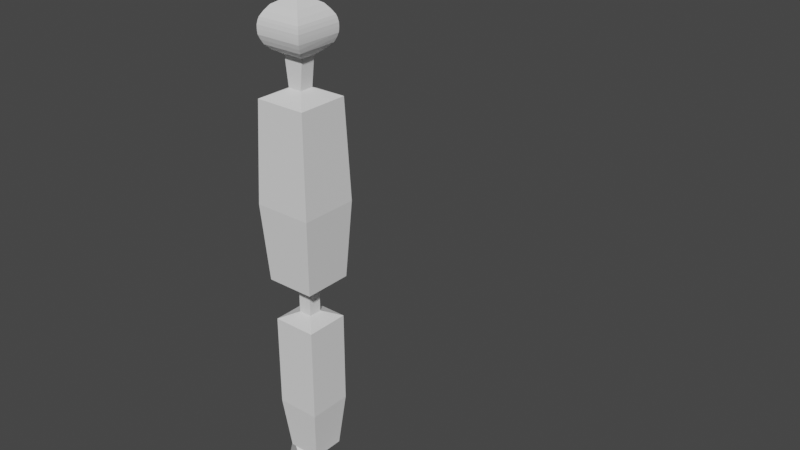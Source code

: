 # Source: hand.blend  (saved by Blender 3.5.10; exported with 4.5.12 LTS)
import bpy
from mathutils import Matrix  # noqa: F401  (used for matrix-valued properties, if any)

bpy.ops.wm.read_factory_settings(use_empty=True)
scene = bpy.context.scene
scene.name = 'Scene'

# ---- collections
col_collection = bpy.data.collections.new('Collection'); scene.collection.children.link(col_collection)

# ---- world
world_world = bpy.data.worlds.new('World'); scene.world = world_world
world_world.use_nodes = True; world_world.node_tree.nodes.clear()
_N = world_world.node_tree.nodes; _L = world_world.node_tree.links
n0 = _N.new('ShaderNodeOutputWorld'); n0.name = 'World Output'; n0.location = (300, 300)
n1 = _N.new('ShaderNodeBackground'); n1.name = 'Background'; n1.location = (10, 300)
n1.inputs[0].default_value = (0.05088, 0.05088, 0.05088, 1.0)
_L.new(n1.outputs[0], n0.inputs[0])
n0.is_active_output = True
world_world.color = (0.05088, 0.05088, 0.05088)
world_world.use_sun_shadow = False
world_world.sun_shadow_jitter_overblur = 0.0

# ---- meshes
me_cube_002 = bpy.data.meshes.new('Cube.002')
me_cube_002.from_pydata([(-0.1442, -2.346, -2.332), (-0.2292, -2.06, -1.7), (-0.1442, -2.119, -2.513), (-0.2292, -1.659, -2.02), (0.1454, -2.346, -2.332), (0.2837, -2.06, -1.7), (0.1454, -2.119, -2.513), (0.2837, -1.659, -2.02), (-0.09784, -1.449, -1.248), (-0.09784, -1.228, -1.424), (0.1483, -1.449, -1.248), (0.1483, -1.228, -1.424), (-0.2444, -1.62, -1.148), (-0.2444, -1.219, -1.467), (0.2685, -1.219, -1.467), (0.2685, -1.62, -1.148), (-0.09784, -1.246, -0.9936), (-0.09784, -1.025, -1.169), (0.1483, -1.025, -1.169), (0.1483, -1.246, -0.9936), (-0.1967, -1.357, -0.8198), (-0.1967, -0.9595, -1.137), (0.2472, -0.9595, -1.137), (0.2472, -1.357, -0.8198), (-0.1967, -0.6753, -0.03384), (-0.1967, -0.2988, -0.3758), (0.2472, -0.2988, -0.3758), (0.2472, -0.6753, -0.03384), (-0.08452, -0.4867, -0.1313), (-0.08452, -0.3005, -0.3004), (0.135, -0.3005, -0.3004), (0.135, -0.4867, -0.1313), (0.1072, -0.06824, -0.1511), (0.1072, -0.07839, 0.04398), (-0.1442, -2.233, -2.422), (-0.1867, -2.203, -2.016), (-0.2292, -1.86, -1.86), (-0.1867, -1.889, -2.266), (0.0006366, -2.119, -2.513), (0.02722, -1.659, -2.02), (0.2145, -1.889, -2.266), (0.1454, -2.233, -2.422), (0.2837, -1.86, -1.86), (0.2145, -2.203, -2.016), (0.0006366, -2.346, -2.332), (0.02722, -2.06, -1.7), (-0.2444, -1.419, -1.307), (0.01203, -1.219, -1.467), (0.2685, -1.419, -1.307), (0.01203, -1.62, -1.148), (0.2761, -1.439, -1.743), (0.2761, -1.84, -1.424), (-0.2368, -1.84, -1.424), (-0.2368, -1.439, -1.743), (-0.09784, -1.338, -1.336), (0.02522, -1.228, -1.424), (0.1483, -1.338, -1.336), (0.02522, -1.449, -1.248), (-0.1711, -1.534, -1.198), (-0.1711, -1.223, -1.446), (0.2084, -1.223, -1.446), (0.2084, -1.534, -1.198), (-0.09784, -1.135, -1.082), (0.02522, -1.025, -1.169), (0.1483, -1.135, -1.082), (0.02522, -1.246, -0.9936), (0.1483, -1.347, -1.121), (-0.09784, -1.347, -1.121), (-0.09784, -1.127, -1.297), (0.1483, -1.127, -1.297), (-0.1967, -1.158, -0.9783), (0.02522, -0.9595, -1.137), (0.2472, -1.158, -0.9783), (0.02522, -1.357, -0.8198), (0.1977, -0.9923, -1.153), (0.1977, -1.301, -0.9067), (-0.1473, -1.301, -0.9067), (-0.1473, -0.9923, -1.153), (-0.1967, -0.4871, -0.2048), (0.02522, -0.2988, -0.3758), (0.2472, -0.4871, -0.2048), (0.02522, -0.6753, -0.03384), (0.2472, -0.9582, -0.3453), (-0.1967, -0.9582, -0.3453), (-0.1967, -0.5818, -0.6873), (0.2472, -0.5818, -0.6873), (-0.08452, -0.3936, -0.2158), (0.02522, -0.3005, -0.3004), (0.135, -0.3936, -0.2158), (0.02522, -0.4867, -0.1313), (0.1911, -0.2997, -0.3381), (0.1911, -0.581, -0.08256), (-0.1406, -0.581, -0.08256), (-0.1406, -0.2997, -0.3381), (0.02194, -0.06824, -0.1511), (0.1072, -0.07332, -0.05356), (0.02194, -0.07839, 0.04398), (0.135, -0.3874, -0.02199), (-0.08452, -0.3874, -0.02199), (-0.08452, -0.2012, -0.1911), (0.135, -0.2012, -0.1911), (-0.08452, -0.2943, -0.1065), (0.135, -0.2943, -0.1065), (0.02522, -0.2012, -0.1911), (0.02522, -0.2997, -0.3381), (0.02522, -0.581, -0.08256), (-0.1406, -0.4403, -0.2103), (0.02522, -0.3874, -0.02199), (-0.1967, -0.77, -0.5163), (0.2472, -0.77, -0.5163), (0.02522, -0.5818, -0.6873), (0.1911, -0.4403, -0.2103), (0.02522, -0.9923, -1.153), (0.02522, -1.301, -0.9067), (-0.1473, -1.147, -1.03), (0.02522, -0.9582, -0.3453), (-0.09784, -1.237, -1.209), (0.1483, -1.237, -1.209), (0.02522, -1.127, -1.297), (0.1977, -1.147, -1.03), (0.01862, -1.534, -1.198), (0.2084, -1.379, -1.322), (0.01862, -1.223, -1.446), (-0.1711, -1.379, -1.322), (0.01963, -1.439, -1.743), (0.01963, -1.84, -1.424), (-0.2368, -1.639, -1.584), (0.02522, -1.347, -1.121), (0.2761, -1.639, -1.584), (0.0006366, -2.233, -2.422), (0.01393, -2.203, -2.016), (0.2145, -2.046, -2.141), (0.01393, -1.889, -2.266), (-0.1867, -2.046, -2.141), (2.115, 0.7381, -2.419), (1.91, 0.5864, -1.768), (1.919, 0.6072, -2.587), (1.563, 0.3546, -2.066), (1.971, 0.9876, -2.444), (1.654, 1.028, -1.813), (1.774, 0.8567, -2.612), (1.307, 0.7965, -2.111), (1.315, 0.4409, -1.299), (1.124, 0.3135, -1.463), (1.192, 0.653, -1.321), (1.001, 0.5255, -1.485), (1.537, 0.4099, -1.195), (1.189, 0.1782, -1.493), (0.9329, 0.6201, -1.538), (1.28, 0.8518, -1.24), (1.139, 0.3656, -1.036), (0.9484, 0.2382, -1.2), (0.8253, 0.4502, -1.221), (1.016, 0.5776, -1.057), (1.285, 0.3534, -0.8598), (0.941, 0.1236, -1.155), (0.719, 0.5061, -1.194), (1.063, 0.7358, -0.8985), (0.6948, 0.09342, -0.04347), (0.3689, -0.1283, -0.3647), (0.1469, 0.2541, -0.4035), (0.4729, 0.4759, -0.08223), (0.4754, 0.08645, -0.1407), (0.3142, -0.02318, -0.2996), (0.2045, 0.1659, -0.3187), (0.3657, 0.2755, -0.1599), (0.01719, 0.04148, -0.1561), (0.02599, 0.0662, 0.0375), (2.017, 0.6726, -2.503), (2.013, 0.6622, -2.093), (1.737, 0.4705, -1.917), (1.741, 0.4809, -2.326), (1.847, 0.732, -2.6), (1.435, 0.5756, -2.088), (1.541, 0.8266, -2.361), (1.872, 0.9221, -2.528), (1.48, 0.9124, -1.962), (1.812, 1.008, -2.128), (2.043, 0.8628, -2.431), (1.782, 0.8073, -1.79), (1.363, 0.2941, -1.344), (1.061, 0.3991, -1.515), (1.107, 0.736, -1.389), (1.408, 0.6309, -1.217), (1.12, 0.7083, -1.824), (1.467, 0.9401, -1.526), (1.724, 0.4981, -1.481), (1.376, 0.2664, -1.779), (1.22, 0.3772, -1.381), (1.063, 0.4195, -1.474), (1.097, 0.5893, -1.403), (1.254, 0.5469, -1.31), (1.426, 0.4254, -1.247), (1.157, 0.2458, -1.478), (0.967, 0.5728, -1.511), (1.236, 0.7524, -1.28), (1.044, 0.3019, -1.118), (0.8869, 0.3442, -1.21), (0.9208, 0.5139, -1.139), (1.078, 0.4716, -1.047), (1.104, 0.6153, -1.189), (1.227, 0.4032, -1.168), (1.036, 0.2758, -1.331), (0.9132, 0.4879, -1.353), (1.113, 0.2385, -1.007), (0.83, 0.3148, -1.174), (0.8912, 0.6209, -1.046), (1.174, 0.5446, -0.8791), (0.7722, 0.4781, -1.207), (1.04, 0.6567, -0.9779), (1.212, 0.3595, -0.9478), (0.9447, 0.1809, -1.177), (0.5318, -0.01745, -0.2041), (0.2579, 0.06291, -0.3841), (0.3099, 0.365, -0.2429), (0.5839, 0.2846, -0.06285), (0.718, 0.5852, -0.4064), (0.9399, 0.2028, -0.3676), (0.6139, -0.01895, -0.6889), (0.392, 0.3635, -0.7276), (0.3948, 0.03163, -0.2201), (0.2594, 0.07137, -0.3091), (0.2851, 0.2207, -0.2393), (0.4205, 0.181, -0.1503), (0.1757, 0.21, -0.3611), (0.4193, 0.3757, -0.1211), (0.5851, 0.08993, -0.0921), (0.3415, -0.07575, -0.3321), (0.05982, -0.03197, -0.1486), (0.02159, 0.05384, -0.05929), (0.06861, -0.007253, 0.04494), (0.2797, 0.2372, -0.04613), (0.3894, 0.04807, -0.02697), (0.2282, -0.06156, -0.1858), (0.1185, 0.1275, -0.205), (0.3088, -0.006742, -0.1064), (0.1991, 0.1824, -0.1256), (0.1734, 0.03299, -0.1954), (0.2586, 0.06714, -0.3466), (0.5022, 0.2328, -0.1066), (0.4633, 0.007094, -0.2121), (0.3346, 0.1426, -0.03655), (0.7769, 0.09192, -0.5282), (0.555, 0.4744, -0.567), (0.5029, 0.1723, -0.7083), (0.2975, 0.2929, -0.2411), (0.8584, 0.3295, -1.192), (1.126, 0.5081, -0.9628), (1.079, 0.2702, -1.063), (0.8289, 0.394, -0.387), (1.132, 0.3395, -1.249), (1.009, 0.5516, -1.271), (0.9748, 0.3819, -1.342), (0.906, 0.5674, -1.093), (1.331, 0.5889, -1.264), (1.102, 0.6626, -1.396), (1.062, 0.4093, -1.495), (1.291, 0.3356, -1.363), (1.248, 0.4874, -1.802), (1.595, 0.7191, -1.504), (1.55, 0.3823, -1.63), (1.166, 0.5093, -1.178), (1.293, 0.8242, -1.675), (1.945, 0.7974, -2.515), (1.913, 0.8351, -2.111), (1.676, 0.9173, -2.245), (1.641, 0.6538, -2.344), (1.877, 0.5716, -2.21), (-1.685, 1.142, -2.547), (-1.451, 1.107, -1.889), (-1.474, 1.021, -2.704), (-1.077, 0.8925, -2.167), (-1.829, 0.8906, -2.547), (-1.706, 0.6613, -1.889), (-1.617, 0.7698, -2.704), (-1.331, 0.4473, -2.167), (-1.028, 0.7133, -1.378), (-0.8219, 0.5956, -1.531), (-1.15, 0.4996, -1.378), (-0.944, 0.3819, -1.531), (-1.112, 0.9301, -1.295), (-0.7373, 0.7161, -1.573), (-0.9918, 0.2708, -1.573), (-1.366, 0.4848, -1.295), (-0.8746, 0.6258, -1.104), (-0.6688, 0.5082, -1.257), (-0.7909, 0.2945, -1.257), (-0.9967, 0.4121, -1.104), (-0.937, 0.7754, -0.9427), (-0.5658, 0.5632, -1.218), (-0.7861, 0.1778, -1.218), (-1.157, 0.3901, -0.9426), (-0.4166, 0.4782, -0.09216), (-0.06162, 0.2753, -0.3945), (-0.2819, -0.1101, -0.3944), (-0.6369, 0.09287, -0.09206), (-0.3009, 0.2828, -0.1701), (-0.1253, 0.1825, -0.3196), (-0.2342, -0.008058, -0.3195), (-0.4098, 0.0923, -0.1701), (-0.03283, -0.09115, -0.1476), (-0.05863, -0.07635, 0.04543), (-1.579, 1.082, -2.625), (-1.568, 1.124, -2.218), (-1.264, 0.9995, -2.028), (-1.275, 0.9569, -2.435), (-1.546, 0.8955, -2.704), (-1.204, 0.6699, -2.167), (-1.474, 0.6085, -2.435), (-1.723, 0.8302, -2.625), (-1.519, 0.5543, -2.028), (-1.767, 0.7759, -2.218), (-1.757, 1.016, -2.547), (-1.579, 0.8839, -1.889), (-0.9245, 0.8231, -1.434), (-0.8646, 0.4934, -1.573), (-1.179, 0.3778, -1.434), (-1.239, 0.7074, -1.295), (-1.162, 0.359, -1.87), (-1.536, 0.573, -1.592), (-1.281, 1.018, -1.592), (-0.9072, 0.8043, -1.87), (-0.9248, 0.6544, -1.455), (-0.883, 0.4888, -1.531), (-1.047, 0.4407, -1.455), (-1.089, 0.6064, -1.378), (-1.07, 0.8217, -1.337), (-0.7796, 0.6558, -1.552), (-0.9679, 0.3263, -1.552), (-1.258, 0.4922, -1.337), (-0.7717, 0.567, -1.181), (-0.7298, 0.4013, -1.257), (-0.8938, 0.3533, -1.181), (-0.9357, 0.519, -1.104), (-1.073, 0.4559, -1.241), (-0.9512, 0.6695, -1.241), (-0.7453, 0.5519, -1.394), (-0.8675, 0.3382, -1.394), (-0.7514, 0.6693, -1.08), (-0.676, 0.3705, -1.218), (-0.9717, 0.2839, -1.08), (-1.047, 0.5827, -0.9427), (-0.7885, 0.2362, -1.238), (-1.077, 0.4011, -1.024), (-0.9058, 0.7006, -1.024), (-0.6173, 0.5357, -1.238), (-0.2391, 0.3768, -0.2433), (-0.1717, 0.08259, -0.3944), (-0.4594, -0.008617, -0.2432), (-0.5268, 0.2856, -0.09211), (-0.8541, 0.2169, -0.4304), (-0.6339, 0.6023, -0.4305), (-0.2789, 0.3993, -0.7329), (-0.4991, 0.01396, -0.7328), (-0.2131, 0.2327, -0.2448), (-0.1798, 0.08721, -0.3196), (-0.322, 0.04212, -0.2448), (-0.3553, 0.1876, -0.1701), (-0.258, -0.05908, -0.357), (-0.5233, 0.09258, -0.1311), (-0.3588, 0.3805, -0.1311), (-0.09348, 0.2289, -0.357), (0.009469, -0.01713, -0.1477), (-0.04573, -0.08375, -0.05111), (-0.01633, -0.002332, 0.04541), (-0.3335, 0.04876, -0.05131), (-0.2246, 0.2393, -0.05136), (-0.04912, 0.139, -0.2008), (-0.158, -0.05159, -0.2008), (-0.1369, 0.1891, -0.1261), (-0.2458, -0.001416, -0.1261), (-0.1036, 0.04368, -0.2008), (-0.1758, 0.0849, -0.357), (-0.441, 0.2366, -0.1311), (-0.2261, 0.3047, -0.2441), (-0.2791, 0.144, -0.05134), (-0.4564, 0.5008, -0.5817), (-0.6766, 0.1154, -0.5816), (-0.389, 0.2067, -0.7328), (-0.3907, 0.01675, -0.244), (-0.7029, 0.3859, -1.238), (-0.9914, 0.5509, -1.024), (-0.7616, 0.6182, -1.131), (-0.744, 0.4096, -0.4305), (-0.8482, 0.6107, -1.318), (-0.9704, 0.397, -1.318), (-0.8064, 0.445, -1.394), (-0.9327, 0.3186, -1.131), (-1.164, 0.6569, -1.337), (-1.113, 0.4093, -1.444), (-0.8738, 0.4911, -1.552), (-0.9246, 0.7387, -1.444), (-1.034, 0.5817, -1.87), (-1.409, 0.7957, -1.592), (-1.094, 0.9113, -1.731), (-1.012, 0.5627, -1.241), (-1.349, 0.466, -1.731), (-1.651, 0.9559, -2.625), (-1.668, 0.9501, -2.218), (-1.621, 0.6922, -2.327), (-1.375, 0.7827, -2.435), (-1.422, 1.041, -2.327)], [], [(133, 36, 3, 37), (132, 39, 7, 40), (131, 42, 5, 43), (130, 45, 1, 35), (129, 41, 4, 44), (128, 50, 14, 48), (127, 66, 19, 65), (126, 52, 12, 46), (125, 51, 15, 49), (124, 53, 13, 47), (123, 59, 13, 46), (122, 60, 14, 47), (121, 61, 15, 48), (120, 58, 12, 49), (119, 74, 22, 72), (118, 68, 17, 63), (117, 69, 18, 64), (116, 67, 16, 62), (115, 82, 27, 81), (114, 76, 20, 70), (113, 75, 23, 73), (112, 77, 21, 71), (111, 90, 30, 88), (110, 84, 25, 79), (109, 85, 26, 80), (108, 83, 24, 78), (107, 97, 33, 96), (106, 92, 28, 86), (105, 91, 31, 89), (104, 93, 29, 87), (103, 99, 300, 94), (102, 100, 32, 95), (101, 98, 301, 363), (99, 101, 363, 300), (29, 86, 101, 99), (86, 28, 98, 101), (97, 102, 95, 33), (31, 88, 102, 97), (88, 30, 100, 102), (100, 103, 94, 32), (30, 87, 103, 100), (87, 29, 99, 103), (90, 104, 87, 30), (26, 79, 104, 90), (79, 25, 93, 104), (92, 105, 89, 28), (24, 81, 105, 92), (81, 27, 91, 105), (93, 106, 86, 29), (25, 78, 106, 93), (78, 24, 92, 106), (98, 107, 96, 301), (28, 89, 107, 98), (89, 31, 97, 107), (84, 108, 78, 25), (21, 70, 108, 84), (70, 20, 83, 108), (82, 109, 80, 27), (23, 72, 109, 82), (72, 22, 85, 109), (85, 110, 79, 26), (22, 71, 110, 85), (71, 21, 84, 110), (91, 111, 88, 31), (27, 80, 111, 91), (80, 26, 90, 111), (74, 112, 71, 22), (18, 63, 112, 74), (63, 17, 77, 112), (76, 113, 73, 20), (16, 65, 113, 76), (65, 19, 75, 113), (77, 114, 70, 21), (17, 62, 114, 77), (62, 16, 76, 114), (83, 115, 81, 24), (20, 73, 115, 83), (73, 23, 82, 115), (68, 116, 62, 17), (9, 54, 116, 68), (54, 8, 67, 116), (66, 117, 64, 19), (10, 56, 117, 66), (56, 11, 69, 117), (69, 118, 63, 18), (11, 55, 118, 69), (55, 9, 68, 118), (75, 119, 72, 23), (19, 64, 119, 75), (64, 18, 74, 119), (61, 120, 49, 15), (10, 57, 120, 61), (57, 8, 58, 120), (60, 121, 48, 14), (11, 56, 121, 60), (56, 10, 61, 121), (59, 122, 47, 13), (9, 55, 122, 59), (55, 11, 60, 122), (58, 123, 46, 12), (8, 54, 123, 58), (54, 9, 59, 123), (50, 124, 47, 14), (7, 39, 124, 50), (39, 3, 53, 124), (52, 125, 49, 12), (1, 45, 125, 52), (45, 5, 51, 125), (53, 126, 46, 13), (3, 36, 126, 53), (36, 1, 52, 126), (67, 127, 65, 16), (8, 57, 127, 67), (57, 10, 66, 127), (51, 128, 48, 15), (5, 42, 128, 51), (42, 7, 50, 128), (34, 129, 44, 0), (2, 38, 129, 34), (38, 6, 41, 129), (44, 130, 35, 0), (4, 43, 130, 44), (43, 5, 45, 130), (41, 131, 43, 4), (6, 40, 131, 41), (40, 7, 42, 131), (38, 132, 40, 6), (2, 37, 132, 38), (37, 3, 39, 132), (34, 133, 37, 2), (0, 35, 133, 34), (35, 1, 36, 133), (363, 301, 96, 33, 95, 32, 94, 300), (267, 170, 137, 171), (266, 173, 141, 174), (265, 176, 139, 177), (264, 179, 135, 169), (263, 175, 138, 178), (262, 184, 148, 182), (261, 200, 153, 199), (260, 186, 146, 180), (259, 185, 149, 183), (258, 187, 147, 181), (257, 193, 147, 180), (256, 194, 148, 181), (255, 195, 149, 182), (254, 192, 146, 183), (253, 208, 156, 206), (252, 202, 151, 197), (251, 203, 152, 198), (250, 201, 150, 196), (249, 216, 161, 215), (248, 210, 154, 204), (247, 209, 157, 207), (246, 211, 155, 205), (245, 224, 164, 222), (244, 218, 159, 213), (243, 219, 160, 214), (242, 217, 158, 212), (241, 231, 167, 230), (240, 226, 162, 220), (239, 225, 165, 223), (238, 227, 163, 221), (237, 233, 32, 228), (236, 234, 166, 229), (235, 232, 33, 95), (233, 235, 95, 32), (163, 220, 235, 233), (220, 162, 232, 235), (231, 236, 229, 167), (165, 222, 236, 231), (222, 164, 234, 236), (234, 237, 228, 166), (164, 221, 237, 234), (221, 163, 233, 237), (224, 238, 221, 164), (160, 213, 238, 224), (213, 159, 227, 238), (226, 239, 223, 162), (158, 215, 239, 226), (215, 161, 225, 239), (227, 240, 220, 163), (159, 212, 240, 227), (212, 158, 226, 240), (232, 241, 230, 33), (162, 223, 241, 232), (223, 165, 231, 241), (218, 242, 212, 159), (155, 204, 242, 218), (204, 154, 217, 242), (216, 243, 214, 161), (157, 206, 243, 216), (206, 156, 219, 243), (219, 244, 213, 160), (156, 205, 244, 219), (205, 155, 218, 244), (225, 245, 222, 165), (161, 214, 245, 225), (214, 160, 224, 245), (208, 246, 205, 156), (152, 197, 246, 208), (197, 151, 211, 246), (210, 247, 207, 154), (150, 199, 247, 210), (199, 153, 209, 247), (211, 248, 204, 155), (151, 196, 248, 211), (196, 150, 210, 248), (217, 249, 215, 158), (154, 207, 249, 217), (207, 157, 216, 249), (202, 250, 196, 151), (143, 188, 250, 202), (188, 142, 201, 250), (200, 251, 198, 153), (144, 190, 251, 200), (190, 145, 203, 251), (203, 252, 197, 152), (145, 189, 252, 203), (189, 143, 202, 252), (209, 253, 206, 157), (153, 198, 253, 209), (198, 152, 208, 253), (195, 254, 183, 149), (144, 191, 254, 195), (191, 142, 192, 254), (194, 255, 182, 148), (145, 190, 255, 194), (190, 144, 195, 255), (193, 256, 181, 147), (143, 189, 256, 193), (189, 145, 194, 256), (192, 257, 180, 146), (142, 188, 257, 192), (188, 143, 193, 257), (184, 258, 181, 148), (141, 173, 258, 184), (173, 137, 187, 258), (186, 259, 183, 146), (135, 179, 259, 186), (179, 139, 185, 259), (187, 260, 180, 147), (137, 170, 260, 187), (170, 135, 186, 260), (201, 261, 199, 150), (142, 191, 261, 201), (191, 144, 200, 261), (185, 262, 182, 149), (139, 176, 262, 185), (176, 141, 184, 262), (168, 263, 178, 134), (136, 172, 263, 168), (172, 140, 175, 263), (178, 264, 169, 134), (138, 177, 264, 178), (177, 139, 179, 264), (175, 265, 177, 138), (140, 174, 265, 175), (174, 141, 176, 265), (172, 266, 174, 140), (136, 171, 266, 172), (171, 137, 173, 266), (168, 267, 171, 136), (134, 169, 267, 168), (169, 135, 170, 267), (95, 33, 230, 167, 229, 166, 228, 32), (401, 304, 271, 305), (400, 307, 275, 308), (399, 310, 273, 311), (398, 313, 269, 303), (397, 309, 272, 312), (396, 318, 282, 316), (395, 334, 287, 333), (394, 320, 280, 314), (393, 319, 283, 317), (392, 321, 281, 315), (391, 327, 281, 314), (390, 328, 282, 315), (389, 329, 283, 316), (388, 326, 280, 317), (387, 342, 290, 340), (386, 336, 285, 331), (385, 337, 286, 332), (384, 335, 284, 330), (383, 350, 295, 349), (382, 344, 288, 338), (381, 343, 291, 341), (380, 345, 289, 339), (379, 358, 298, 356), (378, 352, 293, 347), (377, 353, 294, 348), (376, 351, 292, 346), (375, 365, 301, 364), (374, 360, 296, 354), (373, 359, 299, 357), (372, 361, 297, 355), (371, 367, 166, 362), (370, 368, 300, 363), (369, 366, 167, 229), (367, 369, 229, 166), (297, 354, 369, 367), (354, 296, 366, 369), (365, 370, 363, 301), (299, 356, 370, 365), (356, 298, 368, 370), (368, 371, 362, 300), (298, 355, 371, 368), (355, 297, 367, 371), (358, 372, 355, 298), (294, 347, 372, 358), (347, 293, 361, 372), (360, 373, 357, 296), (292, 349, 373, 360), (349, 295, 359, 373), (361, 374, 354, 297), (293, 346, 374, 361), (346, 292, 360, 374), (366, 375, 364, 167), (296, 357, 375, 366), (357, 299, 365, 375), (352, 376, 346, 293), (289, 338, 376, 352), (338, 288, 351, 376), (350, 377, 348, 295), (291, 340, 377, 350), (340, 290, 353, 377), (353, 378, 347, 294), (290, 339, 378, 353), (339, 289, 352, 378), (359, 379, 356, 299), (295, 348, 379, 359), (348, 294, 358, 379), (342, 380, 339, 290), (286, 331, 380, 342), (331, 285, 345, 380), (344, 381, 341, 288), (284, 333, 381, 344), (333, 287, 343, 381), (345, 382, 338, 289), (285, 330, 382, 345), (330, 284, 344, 382), (351, 383, 349, 292), (288, 341, 383, 351), (341, 291, 350, 383), (336, 384, 330, 285), (277, 322, 384, 336), (322, 276, 335, 384), (334, 385, 332, 287), (278, 324, 385, 334), (324, 279, 337, 385), (337, 386, 331, 286), (279, 323, 386, 337), (323, 277, 336, 386), (343, 387, 340, 291), (287, 332, 387, 343), (332, 286, 342, 387), (329, 388, 317, 283), (278, 325, 388, 329), (325, 276, 326, 388), (328, 389, 316, 282), (279, 324, 389, 328), (324, 278, 329, 389), (327, 390, 315, 281), (277, 323, 390, 327), (323, 279, 328, 390), (326, 391, 314, 280), (276, 322, 391, 326), (322, 277, 327, 391), (318, 392, 315, 282), (275, 307, 392, 318), (307, 271, 321, 392), (320, 393, 317, 280), (269, 313, 393, 320), (313, 273, 319, 393), (321, 394, 314, 281), (271, 304, 394, 321), (304, 269, 320, 394), (335, 395, 333, 284), (276, 325, 395, 335), (325, 278, 334, 395), (319, 396, 316, 283), (273, 310, 396, 319), (310, 275, 318, 396), (302, 397, 312, 268), (270, 306, 397, 302), (306, 274, 309, 397), (312, 398, 303, 268), (272, 311, 398, 312), (311, 273, 313, 398), (309, 399, 311, 272), (274, 308, 399, 309), (308, 275, 310, 399), (306, 400, 308, 274), (270, 305, 400, 306), (305, 271, 307, 400), (302, 401, 305, 270), (268, 303, 401, 302), (303, 269, 304, 401), (229, 167, 364, 301, 363, 300, 362, 166)])
_uv = me_cube_002.uv_layers.new(name='UVMap')
_uv.uv.foreach_set('vector', [0.5, 0.125, 0.625, 0.125, 0.625, 0.25, 0.5, 0.25, 0.5, 0.375, 0.625, 0.375, 0.625, 0.5, 0.5, 0.5, 0.5, 0.625, 0.625, 0.625, 0.625, 0.75, 0.5, 0.75, 0.5, 0.875, 0.625, 0.875, 0.625, 1.0, 0.5, 1.0, 0.25, 0.625, 0.375, 0.625, 0.375, 0.75, 0.25, 0.75, 0.625, 0.625, 0.625, 0.5, 0.625, 0.5, 0.625, 0.625, 0.75, 0.7207, 0.6543, 0.7207, 0.6543, 0.7207, 0.75, 0.7207, 0.625, 0.125, 0.625, 0.0, 0.625, 0.0, 0.625, 0.125, 0.625, 0.875, 0.625, 0.75, 0.625, 0.75, 0.625, 0.875, 0.625, 0.375, 0.625, 0.25, 0.625, 0.25, 0.625, 0.375, 0.8604, 0.625, 0.8604, 0.5146, 0.875, 0.5, 0.875, 0.625, 0.75, 0.5146, 0.6396, 0.5146, 0.625, 0.5, 0.75, 0.5, 0.6396, 0.625, 0.6396, 0.7354, 0.625, 0.75, 0.625, 0.625, 0.75, 0.7354, 0.8604, 0.7354, 0.875, 0.75, 0.75, 0.75, 0.6543, 0.625, 0.6543, 0.5293, 0.6543, 0.5293, 0.6543, 0.625, 0.75, 0.5293, 0.8457, 0.5293, 0.8457, 0.5293, 0.75, 0.5293, 0.6543, 0.625, 0.6543, 0.5293, 0.6543, 0.5293, 0.6543, 0.625, 0.8457, 0.625, 0.8457, 0.7207, 0.8457, 0.7207, 0.8457, 0.625, 0.75, 0.7207, 0.6543, 0.7207, 0.6543, 0.7207, 0.75, 0.7207, 0.8457, 0.625, 0.8457, 0.7207, 0.8457, 0.7207, 0.8457, 0.625, 0.75, 0.7207, 0.6543, 0.7207, 0.6543, 0.7207, 0.75, 0.7207, 0.75, 0.5293, 0.8457, 0.5293, 0.8457, 0.5293, 0.75, 0.5293, 0.6543, 0.625, 0.6543, 0.5293, 0.6543, 0.5293, 0.6543, 0.625, 0.75, 0.5293, 0.8457, 0.5293, 0.8457, 0.5293, 0.75, 0.5293, 0.6543, 0.625, 0.6543, 0.5293, 0.6543, 0.5293, 0.6543, 0.625, 0.8457, 0.625, 0.8457, 0.7207, 0.8457, 0.7207, 0.8457, 0.625, 0.75, 0.7207, 0.6543, 0.7207, 0.6543, 0.7207, 0.75, 0.7207, 0.8457, 0.625, 0.8457, 0.7207, 0.8457, 0.7207, 0.8457, 0.625, 0.75, 0.7207, 0.6543, 0.7207, 0.6543, 0.7207, 0.75, 0.7207, 0.75, 0.5293, 0.8457, 0.5293, 0.8457, 0.5293, 0.75, 0.5293, 0.75, 0.5293, 0.8457, 0.5293, 0.8457, 0.5293, 0.75, 0.5293, 0.6543, 0.625, 0.6543, 0.5293, 0.6543, 0.5293, 0.6543, 0.625, 0.8457, 0.625, 0.8457, 0.7207, 0.8457, 0.7207, 0.8457, 0.625, 0.8457, 0.5293, 0.8457, 0.625, 0.8457, 0.625, 0.8457, 0.5293, 0.8457, 0.5293, 0.8457, 0.625, 0.8457, 0.625, 0.8457, 0.5293, 0.8457, 0.625, 0.8457, 0.7207, 0.8457, 0.7207, 0.8457, 0.625, 0.6543, 0.7207, 0.6543, 0.625, 0.6543, 0.625, 0.6543, 0.7207, 0.6543, 0.7207, 0.6543, 0.625, 0.6543, 0.625, 0.6543, 0.7207, 0.6543, 0.625, 0.6543, 0.5293, 0.6543, 0.5293, 0.6543, 0.625, 0.6543, 0.5293, 0.75, 0.5293, 0.75, 0.5293, 0.6543, 0.5293, 0.6543, 0.5293, 0.75, 0.5293, 0.75, 0.5293, 0.6543, 0.5293, 0.75, 0.5293, 0.8457, 0.5293, 0.8457, 0.5293, 0.75, 0.5293, 0.6543, 0.5293, 0.75, 0.5293, 0.75, 0.5293, 0.6543, 0.5293, 0.6543, 0.5293, 0.75, 0.5293, 0.75, 0.5293, 0.6543, 0.5293, 0.75, 0.5293, 0.8457, 0.5293, 0.8457, 0.5293, 0.75, 0.5293, 0.8457, 0.7207, 0.75, 0.7207, 0.75, 0.7207, 0.8457, 0.7207, 0.8457, 0.7207, 0.75, 0.7207, 0.75, 0.7207, 0.8457, 0.7207, 0.75, 0.7207, 0.6543, 0.7207, 0.6543, 0.7207, 0.75, 0.7207, 0.8457, 0.5293, 0.8457, 0.625, 0.8457, 0.625, 0.8457, 0.5293, 0.8457, 0.5293, 0.8457, 0.625, 0.8457, 0.625, 0.8457, 0.5293, 0.8457, 0.625, 0.8457, 0.7207, 0.8457, 0.7207, 0.8457, 0.625, 0.8457, 0.7207, 0.75, 0.7207, 0.75, 0.7207, 0.8457, 0.7207, 0.8457, 0.7207, 0.75, 0.7207, 0.75, 0.7207, 0.8457, 0.7207, 0.75, 0.7207, 0.6543, 0.7207, 0.6543, 0.7207, 0.75, 0.7207, 0.8457, 0.5293, 0.8457, 0.625, 0.8457, 0.625, 0.8457, 0.5293, 0.8457, 0.5293, 0.8457, 0.625, 0.8457, 0.625, 0.8457, 0.5293, 0.8457, 0.625, 0.8457, 0.7207, 0.8457, 0.7207, 0.8457, 0.625, 0.6543, 0.7207, 0.6543, 0.625, 0.6543, 0.625, 0.6543, 0.7207, 0.6543, 0.7207, 0.6543, 0.625, 0.6543, 0.625, 0.6543, 0.7207, 0.6543, 0.625, 0.6543, 0.5293, 0.6543, 0.5293, 0.6543, 0.625, 0.6543, 0.5293, 0.75, 0.5293, 0.75, 0.5293, 0.6543, 0.5293, 0.6543, 0.5293, 0.75, 0.5293, 0.75, 0.5293, 0.6543, 0.5293, 0.75, 0.5293, 0.8457, 0.5293, 0.8457, 0.5293, 0.75, 0.5293, 0.6543, 0.7207, 0.6543, 0.625, 0.6543, 0.625, 0.6543, 0.7207, 0.6543, 0.7207, 0.6543, 0.625, 0.6543, 0.625, 0.6543, 0.7207, 0.6543, 0.625, 0.6543, 0.5293, 0.6543, 0.5293, 0.6543, 0.625, 0.6543, 0.5293, 0.75, 0.5293, 0.75, 0.5293, 0.6543, 0.5293, 0.6543, 0.5293, 0.75, 0.5293, 0.75, 0.5293, 0.6543, 0.5293, 0.75, 0.5293, 0.8457, 0.5293, 0.8457, 0.5293, 0.75, 0.5293, 0.8457, 0.7207, 0.75, 0.7207, 0.75, 0.7207, 0.8457, 0.7207, 0.8457, 0.7207, 0.75, 0.7207, 0.75, 0.7207, 0.8457, 0.7207, 0.75, 0.7207, 0.6543, 0.7207, 0.6543, 0.7207, 0.75, 0.7207, 0.8457, 0.5293, 0.8457, 0.625, 0.8457, 0.625, 0.8457, 0.5293, 0.8457, 0.5293, 0.8457, 0.625, 0.8457, 0.625, 0.8457, 0.5293, 0.8457, 0.625, 0.8457, 0.7207, 0.8457, 0.7207, 0.8457, 0.625, 0.8457, 0.7207, 0.75, 0.7207, 0.75, 0.7207, 0.8457, 0.7207, 0.8457, 0.7207, 0.75, 0.7207, 0.75, 0.7207, 0.8457, 0.7207, 0.75, 0.7207, 0.6543, 0.7207, 0.6543, 0.7207, 0.75, 0.7207, 0.8457, 0.5293, 0.8457, 0.625, 0.8457, 0.625, 0.8457, 0.5293, 0.8457, 0.5293, 0.8457, 0.625, 0.8457, 0.625, 0.8457, 0.5293, 0.8457, 0.625, 0.8457, 0.7207, 0.8457, 0.7207, 0.8457, 0.625, 0.6543, 0.7207, 0.6543, 0.625, 0.6543, 0.625, 0.6543, 0.7207, 0.6543, 0.7207, 0.6543, 0.625, 0.6543, 0.625, 0.6543, 0.7207, 0.6543, 0.625, 0.6543, 0.5293, 0.6543, 0.5293, 0.6543, 0.625, 0.6543, 0.5293, 0.75, 0.5293, 0.75, 0.5293, 0.6543, 0.5293, 0.6543, 0.5293, 0.75, 0.5293, 0.75, 0.5293, 0.6543, 0.5293, 0.75, 0.5293, 0.8457, 0.5293, 0.8457, 0.5293, 0.75, 0.5293, 0.6543, 0.7207, 0.6543, 0.625, 0.6543, 0.625, 0.6543, 0.7207, 0.6543, 0.7207, 0.6543, 0.625, 0.6543, 0.625, 0.6543, 0.7207, 0.6543, 0.625, 0.6543, 0.5293, 0.6543, 0.5293, 0.6543, 0.625, 0.6396, 0.7354, 0.75, 0.7354, 0.75, 0.75, 0.625, 0.75, 0.6543, 0.7207, 0.75, 0.7207, 0.75, 0.7354, 0.6396, 0.7354, 0.75, 0.7207, 0.8457, 0.7207, 0.8604, 0.7354, 0.75, 0.7354, 0.6396, 0.5146, 0.6396, 0.625, 0.625, 0.625, 0.625, 0.5, 0.6543, 0.5293, 0.6543, 0.625, 0.6396, 0.625, 0.6396, 0.5146, 0.6543, 0.625, 0.6543, 0.7207, 0.6396, 0.7354, 0.6396, 0.625, 0.8604, 0.5146, 0.75, 0.5146, 0.75, 0.5, 0.875, 0.5, 0.8457, 0.5293, 0.75, 0.5293, 0.75, 0.5146, 0.8604, 0.5146, 0.75, 0.5293, 0.6543, 0.5293, 0.6396, 0.5146, 0.75, 0.5146, 0.8604, 0.7354, 0.8604, 0.625, 0.875, 0.625, 0.875, 0.75, 0.8457, 0.7207, 0.8457, 0.625, 0.8604, 0.625, 0.8604, 0.7354, 0.8457, 0.625, 0.8457, 0.5293, 0.8604, 0.5146, 0.8604, 0.625, 0.625, 0.5, 0.625, 0.375, 0.625, 0.375, 0.625, 0.5, 0.625, 0.5, 0.625, 0.375, 0.625, 0.375, 0.625, 0.5, 0.625, 0.375, 0.625, 0.25, 0.625, 0.25, 0.625, 0.375, 0.625, 1.0, 0.625, 0.875, 0.625, 0.875, 0.625, 1.0, 0.625, 1.0, 0.625, 0.875, 0.625, 0.875, 0.625, 1.0, 0.625, 0.875, 0.625, 0.75, 0.625, 0.75, 0.625, 0.875, 0.625, 0.25, 0.625, 0.125, 0.625, 0.125, 0.625, 0.25, 0.625, 0.25, 0.625, 0.125, 0.625, 0.125, 0.625, 0.25, 0.625, 0.125, 0.625, 0.0, 0.625, 0.0, 0.625, 0.125, 0.8457, 0.7207, 0.75, 0.7207, 0.75, 0.7207, 0.8457, 0.7207, 0.8457, 0.7207, 0.75, 0.7207, 0.75, 0.7207, 0.8457, 0.7207, 0.75, 0.7207, 0.6543, 0.7207, 0.6543, 0.7207, 0.75, 0.7207, 0.625, 0.75, 0.625, 0.625, 0.625, 0.625, 0.625, 0.75, 0.625, 0.75, 0.625, 0.625, 0.625, 0.625, 0.625, 0.75, 0.625, 0.625, 0.625, 0.5, 0.625, 0.5, 0.625, 0.625, 0.125, 0.625, 0.25, 0.625, 0.25, 0.75, 0.125, 0.75, 0.125, 0.5, 0.25, 0.5, 0.25, 0.625, 0.125, 0.625, 0.25, 0.5, 0.375, 0.5, 0.375, 0.625, 0.25, 0.625, 0.375, 0.875, 0.5, 0.875, 0.5, 1.0, 0.375, 1.0, 0.375, 0.75, 0.5, 0.75, 0.5, 0.875, 0.375, 0.875, 0.5, 0.75, 0.625, 0.75, 0.625, 0.875, 0.5, 0.875, 0.375, 0.625, 0.5, 0.625, 0.5, 0.75, 0.375, 0.75, 0.375, 0.5, 0.5, 0.5, 0.5, 0.625, 0.375, 0.625, 0.5, 0.5, 0.625, 0.5, 0.625, 0.625, 0.5, 0.625, 0.375, 0.375, 0.5, 0.375, 0.5, 0.5, 0.375, 0.5, 0.375, 0.25, 0.5, 0.25, 0.5, 0.375, 0.375, 0.375, 0.5, 0.25, 0.625, 0.25, 0.625, 0.375, 0.5, 0.375, 0.375, 0.125, 0.5, 0.125, 0.5, 0.25, 0.375, 0.25, 0.375, 0.0, 0.5, 0.0, 0.5, 0.125, 0.375, 0.125, 0.5, 0.0, 0.625, 0.0, 0.625, 0.125, 0.5, 0.125, 0.8457, 0.625, 0.8457, 0.7207, 0.75, 0.7207, 0.6543, 0.7207, 0.6543, 0.625, 0.6543, 0.5293, 0.75, 0.5293, 0.8457, 0.5293, 0.5, 0.125, 0.625, 0.125, 0.625, 0.25, 0.5, 0.25, 0.5, 0.375, 0.625, 0.375, 0.625, 0.5, 0.5, 0.5, 0.5, 0.625, 0.625, 0.625, 0.625, 0.75, 0.5, 0.75, 0.5, 0.875, 0.625, 0.875, 0.625, 1.0, 0.5, 1.0, 0.25, 0.625, 0.375, 0.625, 0.375, 0.75, 0.25, 0.75, 0.625, 0.625, 0.625, 0.5, 0.625, 0.5, 0.625, 0.625, 0.75, 0.7207, 0.6543, 0.7207, 0.6543, 0.7207, 0.75, 0.7207, 0.625, 0.125, 0.625, 0.0, 0.625, 0.0, 0.625, 0.125, 0.625, 0.875, 0.625, 0.75, 0.625, 0.75, 0.625, 0.875, 0.625, 0.375, 0.625, 0.25, 0.625, 0.25, 0.625, 0.375, 0.8604, 0.625, 0.8604, 0.5146, 0.875, 0.5, 0.875, 0.625, 0.75, 0.5146, 0.6396, 0.5146, 0.625, 0.5, 0.75, 0.5, 0.6396, 0.625, 0.6396, 0.7354, 0.625, 0.75, 0.625, 0.625, 0.75, 0.7354, 0.8604, 0.7354, 0.875, 0.75, 0.75, 0.75, 0.6543, 0.625, 0.6543, 0.5293, 0.6543, 0.5293, 0.6543, 0.625, 0.75, 0.5293, 0.8457, 0.5293, 0.8457, 0.5293, 0.75, 0.5293, 0.6543, 0.625, 0.6543, 0.5293, 0.6543, 0.5293, 0.6543, 0.625, 0.8457, 0.625, 0.8457, 0.7207, 0.8457, 0.7207, 0.8457, 0.625, 0.75, 0.7207, 0.6543, 0.7207, 0.6543, 0.7207, 0.75, 0.7207, 0.8457, 0.625, 0.8457, 0.7207, 0.8457, 0.7207, 0.8457, 0.625, 0.75, 0.7207, 0.6543, 0.7207, 0.6543, 0.7207, 0.75, 0.7207, 0.75, 0.5293, 0.8457, 0.5293, 0.8457, 0.5293, 0.75, 0.5293, 0.6543, 0.625, 0.6543, 0.5293, 0.6543, 0.5293, 0.6543, 0.625, 0.75, 0.5293, 0.8457, 0.5293, 0.8457, 0.5293, 0.75, 0.5293, 0.6543, 0.625, 0.6543, 0.5293, 0.6543, 0.5293, 0.6543, 0.625, 0.8457, 0.625, 0.8457, 0.7207, 0.8457, 0.7207, 0.8457, 0.625, 0.75, 0.7207, 0.6543, 0.7207, 0.6543, 0.7207, 0.75, 0.7207, 0.8457, 0.625, 0.8457, 0.7207, 0.8457, 0.7207, 0.8457, 0.625, 0.75, 0.7207, 0.6543, 0.7207, 0.6543, 0.7207, 0.75, 0.7207, 0.75, 0.5293, 0.8457, 0.5293, 0.8457, 0.5293, 0.75, 0.5293, 0.75, 0.5293, 0.8457, 0.5293, 0.8457, 0.5293, 0.75, 0.5293, 0.6543, 0.625, 0.6543, 0.5293, 0.6543, 0.5293, 0.6543, 0.625, 0.8457, 0.625, 0.8457, 0.7207, 0.8457, 0.7207, 0.8457, 0.625, 0.8457, 0.5293, 0.8457, 0.625, 0.8457, 0.625, 0.8457, 0.5293, 0.8457, 0.5293, 0.8457, 0.625, 0.8457, 0.625, 0.8457, 0.5293, 0.8457, 0.625, 0.8457, 0.7207, 0.8457, 0.7207, 0.8457, 0.625, 0.6543, 0.7207, 0.6543, 0.625, 0.6543, 0.625, 0.6543, 0.7207, 0.6543, 0.7207, 0.6543, 0.625, 0.6543, 0.625, 0.6543, 0.7207, 0.6543, 0.625, 0.6543, 0.5293, 0.6543, 0.5293, 0.6543, 0.625, 0.6543, 0.5293, 0.75, 0.5293, 0.75, 0.5293, 0.6543, 0.5293, 0.6543, 0.5293, 0.75, 0.5293, 0.75, 0.5293, 0.6543, 0.5293, 0.75, 0.5293, 0.8457, 0.5293, 0.8457, 0.5293, 0.75, 0.5293, 0.6543, 0.5293, 0.75, 0.5293, 0.75, 0.5293, 0.6543, 0.5293, 0.6543, 0.5293, 0.75, 0.5293, 0.75, 0.5293, 0.6543, 0.5293, 0.75, 0.5293, 0.8457, 0.5293, 0.8457, 0.5293, 0.75, 0.5293, 0.8457, 0.7207, 0.75, 0.7207, 0.75, 0.7207, 0.8457, 0.7207, 0.8457, 0.7207, 0.75, 0.7207, 0.75, 0.7207, 0.8457, 0.7207, 0.75, 0.7207, 0.6543, 0.7207, 0.6543, 0.7207, 0.75, 0.7207, 0.8457, 0.5293, 0.8457, 0.625, 0.8457, 0.625, 0.8457, 0.5293, 0.8457, 0.5293, 0.8457, 0.625, 0.8457, 0.625, 0.8457, 0.5293, 0.8457, 0.625, 0.8457, 0.7207, 0.8457, 0.7207, 0.8457, 0.625, 0.8457, 0.7207, 0.75, 0.7207, 0.75, 0.7207, 0.8457, 0.7207, 0.8457, 0.7207, 0.75, 0.7207, 0.75, 0.7207, 0.8457, 0.7207, 0.75, 0.7207, 0.6543, 0.7207, 0.6543, 0.7207, 0.75, 0.7207, 0.8457, 0.5293, 0.8457, 0.625, 0.8457, 0.625, 0.8457, 0.5293, 0.8457, 0.5293, 0.8457, 0.625, 0.8457, 0.625, 0.8457, 0.5293, 0.8457, 0.625, 0.8457, 0.7207, 0.8457, 0.7207, 0.8457, 0.625, 0.6543, 0.7207, 0.6543, 0.625, 0.6543, 0.625, 0.6543, 0.7207, 0.6543, 0.7207, 0.6543, 0.625, 0.6543, 0.625, 0.6543, 0.7207, 0.6543, 0.625, 0.6543, 0.5293, 0.6543, 0.5293, 0.6543, 0.625, 0.6543, 0.5293, 0.75, 0.5293, 0.75, 0.5293, 0.6543, 0.5293, 0.6543, 0.5293, 0.75, 0.5293, 0.75, 0.5293, 0.6543, 0.5293, 0.75, 0.5293, 0.8457, 0.5293, 0.8457, 0.5293, 0.75, 0.5293, 0.6543, 0.7207, 0.6543, 0.625, 0.6543, 0.625, 0.6543, 0.7207, 0.6543, 0.7207, 0.6543, 0.625, 0.6543, 0.625, 0.6543, 0.7207, 0.6543, 0.625, 0.6543, 0.5293, 0.6543, 0.5293, 0.6543, 0.625, 0.6543, 0.5293, 0.75, 0.5293, 0.75, 0.5293, 0.6543, 0.5293, 0.6543, 0.5293, 0.75, 0.5293, 0.75, 0.5293, 0.6543, 0.5293, 0.75, 0.5293, 0.8457, 0.5293, 0.8457, 0.5293, 0.75, 0.5293, 0.8457, 0.7207, 0.75, 0.7207, 0.75, 0.7207, 0.8457, 0.7207, 0.8457, 0.7207, 0.75, 0.7207, 0.75, 0.7207, 0.8457, 0.7207, 0.75, 0.7207, 0.6543, 0.7207, 0.6543, 0.7207, 0.75, 0.7207, 0.8457, 0.5293, 0.8457, 0.625, 0.8457, 0.625, 0.8457, 0.5293, 0.8457, 0.5293, 0.8457, 0.625, 0.8457, 0.625, 0.8457, 0.5293, 0.8457, 0.625, 0.8457, 0.7207, 0.8457, 0.7207, 0.8457, 0.625, 0.8457, 0.7207, 0.75, 0.7207, 0.75, 0.7207, 0.8457, 0.7207, 0.8457, 0.7207, 0.75, 0.7207, 0.75, 0.7207, 0.8457, 0.7207, 0.75, 0.7207, 0.6543, 0.7207, 0.6543, 0.7207, 0.75, 0.7207, 0.8457, 0.5293, 0.8457, 0.625, 0.8457, 0.625, 0.8457, 0.5293, 0.8457, 0.5293, 0.8457, 0.625, 0.8457, 0.625, 0.8457, 0.5293, 0.8457, 0.625, 0.8457, 0.7207, 0.8457, 0.7207, 0.8457, 0.625, 0.6543, 0.7207, 0.6543, 0.625, 0.6543, 0.625, 0.6543, 0.7207, 0.6543, 0.7207, 0.6543, 0.625, 0.6543, 0.625, 0.6543, 0.7207, 0.6543, 0.625, 0.6543, 0.5293, 0.6543, 0.5293, 0.6543, 0.625, 0.6543, 0.5293, 0.75, 0.5293, 0.75, 0.5293, 0.6543, 0.5293, 0.6543, 0.5293, 0.75, 0.5293, 0.75, 0.5293, 0.6543, 0.5293, 0.75, 0.5293, 0.8457, 0.5293, 0.8457, 0.5293, 0.75, 0.5293, 0.6543, 0.7207, 0.6543, 0.625, 0.6543, 0.625, 0.6543, 0.7207, 0.6543, 0.7207, 0.6543, 0.625, 0.6543, 0.625, 0.6543, 0.7207, 0.6543, 0.625, 0.6543, 0.5293, 0.6543, 0.5293, 0.6543, 0.625, 0.6396, 0.7354, 0.75, 0.7354, 0.75, 0.75, 0.625, 0.75, 0.6543, 0.7207, 0.75, 0.7207, 0.75, 0.7354, 0.6396, 0.7354, 0.75, 0.7207, 0.8457, 0.7207, 0.8604, 0.7354, 0.75, 0.7354, 0.6396, 0.5146, 0.6396, 0.625, 0.625, 0.625, 0.625, 0.5, 0.6543, 0.5293, 0.6543, 0.625, 0.6396, 0.625, 0.6396, 0.5146, 0.6543, 0.625, 0.6543, 0.7207, 0.6396, 0.7354, 0.6396, 0.625, 0.8604, 0.5146, 0.75, 0.5146, 0.75, 0.5, 0.875, 0.5, 0.8457, 0.5293, 0.75, 0.5293, 0.75, 0.5146, 0.8604, 0.5146, 0.75, 0.5293, 0.6543, 0.5293, 0.6396, 0.5146, 0.75, 0.5146, 0.8604, 0.7354, 0.8604, 0.625, 0.875, 0.625, 0.875, 0.75, 0.8457, 0.7207, 0.8457, 0.625, 0.8604, 0.625, 0.8604, 0.7354, 0.8457, 0.625, 0.8457, 0.5293, 0.8604, 0.5146, 0.8604, 0.625, 0.625, 0.5, 0.625, 0.375, 0.625, 0.375, 0.625, 0.5, 0.625, 0.5, 0.625, 0.375, 0.625, 0.375, 0.625, 0.5, 0.625, 0.375, 0.625, 0.25, 0.625, 0.25, 0.625, 0.375, 0.625, 1.0, 0.625, 0.875, 0.625, 0.875, 0.625, 1.0, 0.625, 1.0, 0.625, 0.875, 0.625, 0.875, 0.625, 1.0, 0.625, 0.875, 0.625, 0.75, 0.625, 0.75, 0.625, 0.875, 0.625, 0.25, 0.625, 0.125, 0.625, 0.125, 0.625, 0.25, 0.625, 0.25, 0.625, 0.125, 0.625, 0.125, 0.625, 0.25, 0.625, 0.125, 0.625, 0.0, 0.625, 0.0, 0.625, 0.125, 0.8457, 0.7207, 0.75, 0.7207, 0.75, 0.7207, 0.8457, 0.7207, 0.8457, 0.7207, 0.75, 0.7207, 0.75, 0.7207, 0.8457, 0.7207, 0.75, 0.7207, 0.6543, 0.7207, 0.6543, 0.7207, 0.75, 0.7207, 0.625, 0.75, 0.625, 0.625, 0.625, 0.625, 0.625, 0.75, 0.625, 0.75, 0.625, 0.625, 0.625, 0.625, 0.625, 0.75, 0.625, 0.625, 0.625, 0.5, 0.625, 0.5, 0.625, 0.625, 0.125, 0.625, 0.25, 0.625, 0.25, 0.75, 0.125, 0.75, 0.125, 0.5, 0.25, 0.5, 0.25, 0.625, 0.125, 0.625, 0.25, 0.5, 0.375, 0.5, 0.375, 0.625, 0.25, 0.625, 0.375, 0.875, 0.5, 0.875, 0.5, 1.0, 0.375, 1.0, 0.375, 0.75, 0.5, 0.75, 0.5, 0.875, 0.375, 0.875, 0.5, 0.75, 0.625, 0.75, 0.625, 0.875, 0.5, 0.875, 0.375, 0.625, 0.5, 0.625, 0.5, 0.75, 0.375, 0.75, 0.375, 0.5, 0.5, 0.5, 0.5, 0.625, 0.375, 0.625, 0.5, 0.5, 0.625, 0.5, 0.625, 0.625, 0.5, 0.625, 0.375, 0.375, 0.5, 0.375, 0.5, 0.5, 0.375, 0.5, 0.375, 0.25, 0.5, 0.25, 0.5, 0.375, 0.375, 0.375, 0.5, 0.25, 0.625, 0.25, 0.625, 0.375, 0.5, 0.375, 0.375, 0.125, 0.5, 0.125, 0.5, 0.25, 0.375, 0.25, 0.375, 0.0, 0.5, 0.0, 0.5, 0.125, 0.375, 0.125, 0.5, 0.0, 0.625, 0.0, 0.625, 0.125, 0.5, 0.125, 0.8457, 0.625, 0.8457, 0.7207, 0.75, 0.7207, 0.6543, 0.7207, 0.6543, 0.625, 0.6543, 0.5293, 0.75, 0.5293, 0.8457, 0.5293, 0.5, 0.125, 0.625, 0.125, 0.625, 0.25, 0.5, 0.25, 0.5, 0.375, 0.625, 0.375, 0.625, 0.5, 0.5, 0.5, 0.5, 0.625, 0.625, 0.625, 0.625, 0.75, 0.5, 0.75, 0.5, 0.875, 0.625, 0.875, 0.625, 1.0, 0.5, 1.0, 0.25, 0.625, 0.375, 0.625, 0.375, 0.75, 0.25, 0.75, 0.625, 0.625, 0.625, 0.5, 0.625, 0.5, 0.625, 0.625, 0.75, 0.7207, 0.6543, 0.7207, 0.6543, 0.7207, 0.75, 0.7207, 0.625, 0.125, 0.625, 0.0, 0.625, 0.0, 0.625, 0.125, 0.625, 0.875, 0.625, 0.75, 0.625, 0.75, 0.625, 0.875, 0.625, 0.375, 0.625, 0.25, 0.625, 0.25, 0.625, 0.375, 0.8604, 0.625, 0.8604, 0.5146, 0.875, 0.5, 0.875, 0.625, 0.75, 0.5146, 0.6396, 0.5146, 0.625, 0.5, 0.75, 0.5, 0.6396, 0.625, 0.6396, 0.7354, 0.625, 0.75, 0.625, 0.625, 0.75, 0.7354, 0.8604, 0.7354, 0.875, 0.75, 0.75, 0.75, 0.6543, 0.625, 0.6543, 0.5293, 0.6543, 0.5293, 0.6543, 0.625, 0.75, 0.5293, 0.8457, 0.5293, 0.8457, 0.5293, 0.75, 0.5293, 0.6543, 0.625, 0.6543, 0.5293, 0.6543, 0.5293, 0.6543, 0.625, 0.8457, 0.625, 0.8457, 0.7207, 0.8457, 0.7207, 0.8457, 0.625, 0.75, 0.7207, 0.6543, 0.7207, 0.6543, 0.7207, 0.75, 0.7207, 0.8457, 0.625, 0.8457, 0.7207, 0.8457, 0.7207, 0.8457, 0.625, 0.75, 0.7207, 0.6543, 0.7207, 0.6543, 0.7207, 0.75, 0.7207, 0.75, 0.5293, 0.8457, 0.5293, 0.8457, 0.5293, 0.75, 0.5293, 0.6543, 0.625, 0.6543, 0.5293, 0.6543, 0.5293, 0.6543, 0.625, 0.75, 0.5293, 0.8457, 0.5293, 0.8457, 0.5293, 0.75, 0.5293, 0.6543, 0.625, 0.6543, 0.5293, 0.6543, 0.5293, 0.6543, 0.625, 0.8457, 0.625, 0.8457, 0.7207, 0.8457, 0.7207, 0.8457, 0.625, 0.75, 0.7207, 0.6543, 0.7207, 0.6543, 0.7207, 0.75, 0.7207, 0.8457, 0.625, 0.8457, 0.7207, 0.8457, 0.7207, 0.8457, 0.625, 0.75, 0.7207, 0.6543, 0.7207, 0.6543, 0.7207, 0.75, 0.7207, 0.75, 0.5293, 0.8457, 0.5293, 0.8457, 0.5293, 0.75, 0.5293, 0.75, 0.5293, 0.8457, 0.5293, 0.8457, 0.5293, 0.75, 0.5293, 0.6543, 0.625, 0.6543, 0.5293, 0.6543, 0.5293, 0.6543, 0.625, 0.8457, 0.625, 0.8457, 0.7207, 0.8457, 0.7207, 0.8457, 0.625, 0.8457, 0.5293, 0.8457, 0.625, 0.8457, 0.625, 0.8457, 0.5293, 0.8457, 0.5293, 0.8457, 0.625, 0.8457, 0.625, 0.8457, 0.5293, 0.8457, 0.625, 0.8457, 0.7207, 0.8457, 0.7207, 0.8457, 0.625, 0.6543, 0.7207, 0.6543, 0.625, 0.6543, 0.625, 0.6543, 0.7207, 0.6543, 0.7207, 0.6543, 0.625, 0.6543, 0.625, 0.6543, 0.7207, 0.6543, 0.625, 0.6543, 0.5293, 0.6543, 0.5293, 0.6543, 0.625, 0.6543, 0.5293, 0.75, 0.5293, 0.75, 0.5293, 0.6543, 0.5293, 0.6543, 0.5293, 0.75, 0.5293, 0.75, 0.5293, 0.6543, 0.5293, 0.75, 0.5293, 0.8457, 0.5293, 0.8457, 0.5293, 0.75, 0.5293, 0.6543, 0.5293, 0.75, 0.5293, 0.75, 0.5293, 0.6543, 0.5293, 0.6543, 0.5293, 0.75, 0.5293, 0.75, 0.5293, 0.6543, 0.5293, 0.75, 0.5293, 0.8457, 0.5293, 0.8457, 0.5293, 0.75, 0.5293, 0.8457, 0.7207, 0.75, 0.7207, 0.75, 0.7207, 0.8457, 0.7207, 0.8457, 0.7207, 0.75, 0.7207, 0.75, 0.7207, 0.8457, 0.7207, 0.75, 0.7207, 0.6543, 0.7207, 0.6543, 0.7207, 0.75, 0.7207, 0.8457, 0.5293, 0.8457, 0.625, 0.8457, 0.625, 0.8457, 0.5293, 0.8457, 0.5293, 0.8457, 0.625, 0.8457, 0.625, 0.8457, 0.5293, 0.8457, 0.625, 0.8457, 0.7207, 0.8457, 0.7207, 0.8457, 0.625, 0.8457, 0.7207, 0.75, 0.7207, 0.75, 0.7207, 0.8457, 0.7207, 0.8457, 0.7207, 0.75, 0.7207, 0.75, 0.7207, 0.8457, 0.7207, 0.75, 0.7207, 0.6543, 0.7207, 0.6543, 0.7207, 0.75, 0.7207, 0.8457, 0.5293, 0.8457, 0.625, 0.8457, 0.625, 0.8457, 0.5293, 0.8457, 0.5293, 0.8457, 0.625, 0.8457, 0.625, 0.8457, 0.5293, 0.8457, 0.625, 0.8457, 0.7207, 0.8457, 0.7207, 0.8457, 0.625, 0.6543, 0.7207, 0.6543, 0.625, 0.6543, 0.625, 0.6543, 0.7207, 0.6543, 0.7207, 0.6543, 0.625, 0.6543, 0.625, 0.6543, 0.7207, 0.6543, 0.625, 0.6543, 0.5293, 0.6543, 0.5293, 0.6543, 0.625, 0.6543, 0.5293, 0.75, 0.5293, 0.75, 0.5293, 0.6543, 0.5293, 0.6543, 0.5293, 0.75, 0.5293, 0.75, 0.5293, 0.6543, 0.5293, 0.75, 0.5293, 0.8457, 0.5293, 0.8457, 0.5293, 0.75, 0.5293, 0.6543, 0.7207, 0.6543, 0.625, 0.6543, 0.625, 0.6543, 0.7207, 0.6543, 0.7207, 0.6543, 0.625, 0.6543, 0.625, 0.6543, 0.7207, 0.6543, 0.625, 0.6543, 0.5293, 0.6543, 0.5293, 0.6543, 0.625, 0.6543, 0.5293, 0.75, 0.5293, 0.75, 0.5293, 0.6543, 0.5293, 0.6543, 0.5293, 0.75, 0.5293, 0.75, 0.5293, 0.6543, 0.5293, 0.75, 0.5293, 0.8457, 0.5293, 0.8457, 0.5293, 0.75, 0.5293, 0.8457, 0.7207, 0.75, 0.7207, 0.75, 0.7207, 0.8457, 0.7207, 0.8457, 0.7207, 0.75, 0.7207, 0.75, 0.7207, 0.8457, 0.7207, 0.75, 0.7207, 0.6543, 0.7207, 0.6543, 0.7207, 0.75, 0.7207, 0.8457, 0.5293, 0.8457, 0.625, 0.8457, 0.625, 0.8457, 0.5293, 0.8457, 0.5293, 0.8457, 0.625, 0.8457, 0.625, 0.8457, 0.5293, 0.8457, 0.625, 0.8457, 0.7207, 0.8457, 0.7207, 0.8457, 0.625, 0.8457, 0.7207, 0.75, 0.7207, 0.75, 0.7207, 0.8457, 0.7207, 0.8457, 0.7207, 0.75, 0.7207, 0.75, 0.7207, 0.8457, 0.7207, 0.75, 0.7207, 0.6543, 0.7207, 0.6543, 0.7207, 0.75, 0.7207, 0.8457, 0.5293, 0.8457, 0.625, 0.8457, 0.625, 0.8457, 0.5293, 0.8457, 0.5293, 0.8457, 0.625, 0.8457, 0.625, 0.8457, 0.5293, 0.8457, 0.625, 0.8457, 0.7207, 0.8457, 0.7207, 0.8457, 0.625, 0.6543, 0.7207, 0.6543, 0.625, 0.6543, 0.625, 0.6543, 0.7207, 0.6543, 0.7207, 0.6543, 0.625, 0.6543, 0.625, 0.6543, 0.7207, 0.6543, 0.625, 0.6543, 0.5293, 0.6543, 0.5293, 0.6543, 0.625, 0.6543, 0.5293, 0.75, 0.5293, 0.75, 0.5293, 0.6543, 0.5293, 0.6543, 0.5293, 0.75, 0.5293, 0.75, 0.5293, 0.6543, 0.5293, 0.75, 0.5293, 0.8457, 0.5293, 0.8457, 0.5293, 0.75, 0.5293, 0.6543, 0.7207, 0.6543, 0.625, 0.6543, 0.625, 0.6543, 0.7207, 0.6543, 0.7207, 0.6543, 0.625, 0.6543, 0.625, 0.6543, 0.7207, 0.6543, 0.625, 0.6543, 0.5293, 0.6543, 0.5293, 0.6543, 0.625, 0.6396, 0.7354, 0.75, 0.7354, 0.75, 0.75, 0.625, 0.75, 0.6543, 0.7207, 0.75, 0.7207, 0.75, 0.7354, 0.6396, 0.7354, 0.75, 0.7207, 0.8457, 0.7207, 0.8604, 0.7354, 0.75, 0.7354, 0.6396, 0.5146, 0.6396, 0.625, 0.625, 0.625, 0.625, 0.5, 0.6543, 0.5293, 0.6543, 0.625, 0.6396, 0.625, 0.6396, 0.5146, 0.6543, 0.625, 0.6543, 0.7207, 0.6396, 0.7354, 0.6396, 0.625, 0.8604, 0.5146, 0.75, 0.5146, 0.75, 0.5, 0.875, 0.5, 0.8457, 0.5293, 0.75, 0.5293, 0.75, 0.5146, 0.8604, 0.5146, 0.75, 0.5293, 0.6543, 0.5293, 0.6396, 0.5146, 0.75, 0.5146, 0.8604, 0.7354, 0.8604, 0.625, 0.875, 0.625, 0.875, 0.75, 0.8457, 0.7207, 0.8457, 0.625, 0.8604, 0.625, 0.8604, 0.7354, 0.8457, 0.625, 0.8457, 0.5293, 0.8604, 0.5146, 0.8604, 0.625, 0.625, 0.5, 0.625, 0.375, 0.625, 0.375, 0.625, 0.5, 0.625, 0.5, 0.625, 0.375, 0.625, 0.375, 0.625, 0.5, 0.625, 0.375, 0.625, 0.25, 0.625, 0.25, 0.625, 0.375, 0.625, 1.0, 0.625, 0.875, 0.625, 0.875, 0.625, 1.0, 0.625, 1.0, 0.625, 0.875, 0.625, 0.875, 0.625, 1.0, 0.625, 0.875, 0.625, 0.75, 0.625, 0.75, 0.625, 0.875, 0.625, 0.25, 0.625, 0.125, 0.625, 0.125, 0.625, 0.25, 0.625, 0.25, 0.625, 0.125, 0.625, 0.125, 0.625, 0.25, 0.625, 0.125, 0.625, 0.0, 0.625, 0.0, 0.625, 0.125, 0.8457, 0.7207, 0.75, 0.7207, 0.75, 0.7207, 0.8457, 0.7207, 0.8457, 0.7207, 0.75, 0.7207, 0.75, 0.7207, 0.8457, 0.7207, 0.75, 0.7207, 0.6543, 0.7207, 0.6543, 0.7207, 0.75, 0.7207, 0.625, 0.75, 0.625, 0.625, 0.625, 0.625, 0.625, 0.75, 0.625, 0.75, 0.625, 0.625, 0.625, 0.625, 0.625, 0.75, 0.625, 0.625, 0.625, 0.5, 0.625, 0.5, 0.625, 0.625, 0.125, 0.625, 0.25, 0.625, 0.25, 0.75, 0.125, 0.75, 0.125, 0.5, 0.25, 0.5, 0.25, 0.625, 0.125, 0.625, 0.25, 0.5, 0.375, 0.5, 0.375, 0.625, 0.25, 0.625, 0.375, 0.875, 0.5, 0.875, 0.5, 1.0, 0.375, 1.0, 0.375, 0.75, 0.5, 0.75, 0.5, 0.875, 0.375, 0.875, 0.5, 0.75, 0.625, 0.75, 0.625, 0.875, 0.5, 0.875, 0.375, 0.625, 0.5, 0.625, 0.5, 0.75, 0.375, 0.75, 0.375, 0.5, 0.5, 0.5, 0.5, 0.625, 0.375, 0.625, 0.5, 0.5, 0.625, 0.5, 0.625, 0.625, 0.5, 0.625, 0.375, 0.375, 0.5, 0.375, 0.5, 0.5, 0.375, 0.5, 0.375, 0.25, 0.5, 0.25, 0.5, 0.375, 0.375, 0.375, 0.5, 0.25, 0.625, 0.25, 0.625, 0.375, 0.5, 0.375, 0.375, 0.125, 0.5, 0.125, 0.5, 0.25, 0.375, 0.25, 0.375, 0.0, 0.5, 0.0, 0.5, 0.125, 0.375, 0.125, 0.5, 0.0, 0.625, 0.0, 0.625, 0.125, 0.5, 0.125, 0.8457, 0.625, 0.8457, 0.7207, 0.75, 0.7207, 0.6543, 0.7207, 0.6543, 0.625, 0.6543, 0.5293, 0.75, 0.5293, 0.8457, 0.5293])
me_cube_002.update()
me_cube_003 = bpy.data.meshes.new('Cube.003')
me_cube_003.from_pydata([(-0.08127, -0.05223, 0.01808), (-0.08127, -0.05223, 0.1885), (-0.08127, 0.1053, 0.01808), (-0.08127, 0.1053, 0.1885), (0.07625, -0.05223, 0.01808), (0.07625, -0.05223, 0.1885), (0.07625, 0.1053, 0.01808), (0.07625, 0.1053, 0.1885), (-0.2785, -0.2571, 0.2365), (-0.2785, 0.2949, 0.2365), (0.2735, 0.2949, 0.2365), (0.2735, -0.2571, 0.2365), (-0.3712, -0.3498, 1.15), (-0.3712, 0.3876, 1.15), (0.3662, 0.3876, 1.15), (0.3662, -0.3498, 1.15), (-0.3712, -0.3498, 2.719), (-0.3712, 0.3876, 2.719), (0.3662, 0.3876, 2.719), (0.3662, -0.3498, 2.719), (-0.1148, -0.09333, 2.832), (-0.1148, 0.1312, 2.832), (0.1097, 0.1312, 2.832), (0.1097, -0.09333, 2.832), (-0.1148, -0.09333, 3.278), (-0.1148, 0.1312, 3.278), (0.1097, 0.1312, 3.278), (0.1097, -0.09333, 3.278), (-0.4137, -0.3923, 3.437), (-0.4137, 0.4301, 3.437), (0.4087, 0.4301, 3.437), (0.4087, -0.3923, 3.437), (-0.4932, -0.4718, 4.737), (-0.4932, 0.5096, 4.737), (0.4882, 0.5096, 4.737), (0.4882, -0.4718, 4.737), (-0.4358, -0.4144, 6.411), (-0.4358, 0.4522, 6.411), (0.4308, 0.4522, 6.411), (0.4308, -0.4144, 6.411), (-0.1202, -0.09876, 6.563), (-0.1202, 0.1366, 6.563), (0.1152, 0.1366, 6.563), (0.1152, -0.09876, 6.563), (-0.1735, -0.1038, 7.053), (-0.1739, 0.1408, 7.052), (0.1688, 0.1408, 7.052), (0.1684, -0.1038, 7.053), (-0.3531, -0.3166, 7.21), (-0.3459, 0.3772, 7.215), (0.3409, 0.3772, 7.215), (0.3481, -0.3166, 7.21), (-0.3785, -0.358, 7.615), (-0.38, 0.3955, 7.616), (0.375, 0.3955, 7.616), (0.3735, -0.358, 7.615), (-0.2638, -0.2438, 7.785), (-0.2649, 0.2799, 7.786), (0.2599, 0.2799, 7.786), (0.2588, -0.2438, 7.785), (0.397, 0.4176, 7.356), (0.3955, -0.3799, 7.357), (-0.4005, -0.3799, 7.357), (-0.402, 0.4176, 7.356), (0.4008, 0.4214, 7.504), (-0.4043, -0.3837, 7.504), (0.3993, -0.3837, 7.504), (-0.4058, 0.4214, 7.504), (0.4005, -0.385, 7.44), (-0.4071, 0.4227, 7.44), (0.4021, 0.4227, 7.44), (-0.4055, -0.385, 7.44), (0.3757, -0.3524, 7.284), (-0.3774, 0.4007, 7.286), (0.3724, 0.4007, 7.286), (-0.3807, -0.3524, 7.284), (0.3989, -0.3833, 7.398), (-0.4055, 0.421, 7.398), (0.4004, 0.421, 7.398), (-0.4039, -0.3833, 7.398), (0.3888, 0.4094, 7.569), (-0.3923, -0.3718, 7.569), (0.3873, -0.3718, 7.569), (-0.3939, 0.4094, 7.569), (0.3262, -0.311, 7.696), (-0.3312, -0.311, 7.696), (-0.3327, 0.3479, 7.697), (0.3276, 0.3479, 7.697), (-0.1042, -0.08452, 7.878), (-0.1045, 0.1191, 7.879), (0.09945, 0.1191, 7.879), (0.09915, -0.08452, 7.878), (0.269, 0.2984, 7.135), (0.2719, -0.2474, 7.132), (-0.277, -0.2474, 7.132), (-0.274, 0.2984, 7.135)], [], [(0, 1, 3, 2), (2, 3, 7, 6), (6, 7, 5, 4), (4, 5, 1, 0), (2, 6, 4, 0), (5, 7, 10, 11), (8, 11, 15, 12), (3, 1, 8, 9), (1, 5, 11, 8), (7, 3, 9, 10), (15, 14, 18, 19), (10, 9, 13, 14), (11, 10, 14, 15), (9, 8, 12, 13), (17, 16, 20, 21), (13, 12, 16, 17), (12, 15, 19, 16), (14, 13, 17, 18), (23, 22, 26, 27), (16, 19, 23, 20), (18, 17, 21, 22), (19, 18, 22, 23), (25, 24, 28, 29), (21, 20, 24, 25), (20, 23, 27, 24), (22, 21, 25, 26), (30, 29, 33, 34), (24, 27, 31, 28), (26, 25, 29, 30), (27, 26, 30, 31), (35, 34, 38, 39), (31, 30, 34, 35), (29, 28, 32, 33), (28, 31, 35, 32), (39, 38, 42, 43), (33, 32, 36, 37), (32, 35, 39, 36), (34, 33, 37, 38), (40, 43, 47, 44), (37, 36, 40, 41), (36, 39, 43, 40), (38, 37, 41, 42), (93, 92, 50, 51), (42, 41, 45, 46), (43, 42, 46, 47), (41, 40, 44, 45), (82, 80, 54, 55), (95, 94, 48, 49), (94, 93, 51, 48), (92, 95, 49, 50), (85, 84, 59, 56), (83, 81, 52, 53), (81, 82, 55, 52), (80, 83, 53, 54), (56, 59, 91, 88), (87, 86, 57, 58), (84, 87, 58, 59), (86, 85, 56, 57), (74, 73, 63, 60), (75, 72, 61, 62), (73, 75, 62, 63), (72, 74, 60, 61), (70, 69, 67, 64), (71, 68, 66, 65), (69, 71, 65, 67), (68, 70, 64, 66), (76, 78, 70, 68), (77, 79, 71, 69), (79, 76, 68, 71), (78, 77, 69, 70), (51, 50, 74, 72), (49, 48, 75, 73), (48, 51, 72, 75), (50, 49, 73, 74), (60, 63, 77, 78), (62, 61, 76, 79), (63, 62, 79, 77), (61, 60, 78, 76), (64, 67, 83, 80), (65, 66, 82, 81), (67, 65, 81, 83), (66, 64, 80, 82), (53, 52, 85, 86), (55, 54, 87, 84), (54, 53, 86, 87), (52, 55, 84, 85), (90, 89, 88, 91), (58, 57, 89, 90), (59, 58, 90, 91), (57, 56, 88, 89), (46, 45, 95, 92), (44, 47, 93, 94), (45, 44, 94, 95), (47, 46, 92, 93)])
_uv = me_cube_003.uv_layers.new(name='UVMap')
_uv.uv.foreach_set('vector', [0.375, 0.0, 0.625, 0.0, 0.625, 0.25, 0.375, 0.25, 0.375, 0.25, 0.625, 0.25, 0.625, 0.5, 0.375, 0.5, 0.375, 0.5, 0.625, 0.5, 0.625, 0.75, 0.375, 0.75, 0.375, 0.75, 0.625, 0.75, 0.625, 1.0, 0.375, 1.0, 0.125, 0.5, 0.375, 0.5, 0.375, 0.75, 0.125, 0.75, 0.625, 0.75, 0.625, 0.5, 0.625, 0.5, 0.625, 0.75, 0.625, 1.0, 0.625, 0.75, 0.625, 0.75, 0.625, 1.0, 0.625, 0.25, 0.625, 0.0, 0.625, 0.0, 0.625, 0.25, 0.625, 1.0, 0.625, 0.75, 0.625, 0.75, 0.625, 1.0, 0.625, 0.5, 0.625, 0.25, 0.625, 0.25, 0.625, 0.5, 0.625, 0.75, 0.625, 0.5, 0.625, 0.5, 0.625, 0.75, 0.625, 0.5, 0.625, 0.25, 0.625, 0.25, 0.625, 0.5, 0.625, 0.75, 0.625, 0.5, 0.625, 0.5, 0.625, 0.75, 0.625, 0.25, 0.625, 0.0, 0.625, 0.0, 0.625, 0.25, 0.625, 0.25, 0.625, 0.0, 0.625, 0.0, 0.625, 0.25, 0.625, 0.25, 0.625, 0.0, 0.625, 0.0, 0.625, 0.25, 0.625, 1.0, 0.625, 0.75, 0.625, 0.75, 0.625, 1.0, 0.625, 0.5, 0.625, 0.25, 0.625, 0.25, 0.625, 0.5, 0.625, 0.75, 0.625, 0.5, 0.625, 0.5, 0.625, 0.75, 0.625, 1.0, 0.625, 0.75, 0.625, 0.75, 0.625, 1.0, 0.625, 0.5, 0.625, 0.25, 0.625, 0.25, 0.625, 0.5, 0.625, 0.75, 0.625, 0.5, 0.625, 0.5, 0.625, 0.75, 0.625, 0.25, 0.625, 0.0, 0.625, 0.0, 0.625, 0.25, 0.625, 0.25, 0.625, 0.0, 0.625, 0.0, 0.625, 0.25, 0.625, 1.0, 0.625, 0.75, 0.625, 0.75, 0.625, 1.0, 0.625, 0.5, 0.625, 0.25, 0.625, 0.25, 0.625, 0.5, 0.625, 0.5, 0.625, 0.25, 0.625, 0.25, 0.625, 0.5, 0.625, 1.0, 0.625, 0.75, 0.625, 0.75, 0.625, 1.0, 0.625, 0.5, 0.625, 0.25, 0.625, 0.25, 0.625, 0.5, 0.625, 0.75, 0.625, 0.5, 0.625, 0.5, 0.625, 0.75, 0.625, 0.75, 0.625, 0.5, 0.625, 0.5, 0.625, 0.75, 0.625, 0.75, 0.625, 0.5, 0.625, 0.5, 0.625, 0.75, 0.625, 0.25, 0.625, 0.0, 0.625, 0.0, 0.625, 0.25, 0.625, 1.0, 0.625, 0.75, 0.625, 0.75, 0.625, 1.0, 0.625, 0.75, 0.625, 0.5, 0.625, 0.5, 0.625, 0.75, 0.625, 0.25, 0.625, 0.0, 0.625, 0.0, 0.625, 0.25, 0.625, 1.0, 0.625, 0.75, 0.625, 0.75, 0.625, 1.0, 0.625, 0.5, 0.625, 0.25, 0.625, 0.25, 0.625, 0.5, 0.625, 1.0, 0.625, 0.75, 0.625, 0.75, 0.625, 1.0, 0.625, 0.25, 0.625, 0.0, 0.625, 0.0, 0.625, 0.25, 0.625, 1.0, 0.625, 0.75, 0.625, 0.75, 0.625, 1.0, 0.625, 0.5, 0.625, 0.25, 0.625, 0.25, 0.625, 0.5, 0.625, 0.75, 0.625, 0.5, 0.625, 0.5, 0.625, 0.75, 0.625, 0.5, 0.625, 0.25, 0.625, 0.25, 0.625, 0.5, 0.625, 0.75, 0.625, 0.5, 0.625, 0.5, 0.625, 0.75, 0.625, 0.25, 0.625, 0.0, 0.625, 0.0, 0.625, 0.25, 0.625, 0.75, 0.625, 0.5, 0.625, 0.5, 0.625, 0.75, 0.625, 0.25, 0.625, 0.0, 0.625, 0.0, 0.625, 0.25, 0.625, 1.0, 0.625, 0.75, 0.625, 0.75, 0.625, 1.0, 0.625, 0.5, 0.625, 0.25, 0.625, 0.25, 0.625, 0.5, 0.625, 1.0, 0.625, 0.75, 0.625, 0.75, 0.625, 1.0, 0.625, 0.25, 0.625, 0.0, 0.625, 0.0, 0.625, 0.25, 0.625, 1.0, 0.625, 0.75, 0.625, 0.75, 0.625, 1.0, 0.625, 0.5, 0.625, 0.25, 0.625, 0.25, 0.625, 0.5, 0.625, 1.0, 0.625, 0.75, 0.625, 0.75, 0.625, 1.0, 0.625, 0.5, 0.625, 0.25, 0.625, 0.25, 0.625, 0.5, 0.625, 0.75, 0.625, 0.5, 0.625, 0.5, 0.625, 0.75, 0.625, 0.25, 0.625, 0.0, 0.625, 0.0, 0.625, 0.25, 0.625, 0.5, 0.625, 0.25, 0.625, 0.25, 0.625, 0.5, 0.625, 1.0, 0.625, 0.75, 0.625, 0.75, 0.625, 1.0, 0.625, 0.25, 0.625, 0.0, 0.625, 0.0, 0.625, 0.25, 0.625, 0.75, 0.625, 0.5, 0.625, 0.5, 0.625, 0.75, 0.625, 0.5, 0.625, 0.25, 0.625, 0.25, 0.625, 0.5, 0.625, 1.0, 0.625, 0.75, 0.625, 0.75, 0.625, 1.0, 0.625, 0.25, 0.625, 0.0, 0.625, 0.0, 0.625, 0.25, 0.625, 0.75, 0.625, 0.5, 0.625, 0.5, 0.625, 0.75, 0.625, 0.75, 0.625, 0.5, 0.625, 0.5, 0.625, 0.75, 0.625, 0.25, 0.625, 0.0, 0.625, 0.0, 0.625, 0.25, 0.625, 1.0, 0.625, 0.75, 0.625, 0.75, 0.625, 1.0, 0.625, 0.5, 0.625, 0.25, 0.625, 0.25, 0.625, 0.5, 0.625, 0.75, 0.625, 0.5, 0.625, 0.5, 0.625, 0.75, 0.625, 0.25, 0.625, 0.0, 0.625, 0.0, 0.625, 0.25, 0.625, 1.0, 0.625, 0.75, 0.625, 0.75, 0.625, 1.0, 0.625, 0.5, 0.625, 0.25, 0.625, 0.25, 0.625, 0.5, 0.625, 0.5, 0.625, 0.25, 0.625, 0.25, 0.625, 0.5, 0.625, 1.0, 0.625, 0.75, 0.625, 0.75, 0.625, 1.0, 0.625, 0.25, 0.625, 0.0, 0.625, 0.0, 0.625, 0.25, 0.625, 0.75, 0.625, 0.5, 0.625, 0.5, 0.625, 0.75, 0.625, 0.5, 0.625, 0.25, 0.625, 0.25, 0.625, 0.5, 0.625, 1.0, 0.625, 0.75, 0.625, 0.75, 0.625, 1.0, 0.625, 0.25, 0.625, 0.0, 0.625, 0.0, 0.625, 0.25, 0.625, 0.75, 0.625, 0.5, 0.625, 0.5, 0.625, 0.75, 0.625, 0.25, 0.625, 0.0, 0.625, 0.0, 0.625, 0.25, 0.625, 0.75, 0.625, 0.5, 0.625, 0.5, 0.625, 0.75, 0.625, 0.5, 0.625, 0.25, 0.625, 0.25, 0.625, 0.5, 0.625, 1.0, 0.625, 0.75, 0.625, 0.75, 0.625, 1.0, 0.625, 0.5, 0.875, 0.5, 0.875, 0.75, 0.625, 0.75, 0.625, 0.5, 0.625, 0.25, 0.625, 0.25, 0.625, 0.5, 0.625, 0.75, 0.625, 0.5, 0.625, 0.5, 0.625, 0.75, 0.625, 0.25, 0.625, 0.0, 0.625, 0.0, 0.625, 0.25, 0.625, 0.5, 0.625, 0.25, 0.625, 0.25, 0.625, 0.5, 0.625, 1.0, 0.625, 0.75, 0.625, 0.75, 0.625, 1.0, 0.625, 0.25, 0.625, 0.0, 0.625, 0.0, 0.625, 0.25, 0.625, 0.75, 0.625, 0.5, 0.625, 0.5, 0.625, 0.75])
me_cube_003.update()
arm_armature = bpy.data.armatures.new('Armature')  # bones are not reproduced

# ---- objects
ob_empty = bpy.data.objects.new('Empty', None)
ob_fingers = bpy.data.objects.new('Fingers', me_cube_002)
ob_fingeraxis = bpy.data.objects.new('FingerAxis', None)
ob_arm = bpy.data.objects.new('Arm', me_cube_003)
ob_armature = bpy.data.objects.new('Armature', arm_armature)

# ---- transforms, parenting, visibility, modifiers, constraints
ob_empty.location = (2.854, 0.0, 0.221)
ob_empty.rotation_euler = (1.571, 0.0, 3.142)
ob_empty.empty_display_type = 'IMAGE'
ob_empty.empty_display_size = 5.0
ob_empty.empty_image_depth = 'BACK'
ob_empty.show_empty_image_perspective = False
ob_empty.empty_image_side = 'FRONT'
ob_fingers.parent = ob_armature
ob_fingers.location = (-0.02844, 0.04047, -3.431)
ob_fingers.rotation_euler = (0.101, -0.0, 0.0)
_vg = ob_fingers.vertex_groups.new(name='Bone')
_vg = ob_fingers.vertex_groups.new(name='Bone.001')
_vg = ob_fingers.vertex_groups.new(name='Bone.008')
_vg = ob_fingers.vertex_groups.new(name='Bone.002')
for _i, _w in zip([8, 9, 10, 11, 12, 13, 14, 15, 16, 17, 18, 19, 20, 21, 22, 23, 24, 25, 26, 27, 28, 29, 30, 31, 32, 33, 46, 47, 48, 49, 54, 55, 56, 57, 58, 59, 60, 61, 62, 63, 64, 65, 66, 67, 68, 69, 70, 71, 72, 73, 74, 75, 76, 77, 78, 79, 80, 81, 82, 83, 84, 85, 86, 87, 88, 89, 90, 91, 92, 93, 94, 95, 96, 97, 98, 99, 100, 101, 102, 103, 104, 105, 106, 107, 108, 109, 110, 111, 112, 113, 114, 115, 116, 117, 118, 119, 120, 121, 122, 123, 127, 166, 167, 228, 230, 300, 301, 362, 363, 364, 368, 370], [0.1443, 0.1868, 0.1604, 0.1964, 0.02472, 0.08353, 0.09882, 0.03041, 0.9804, 0.9657, 0.9627, 0.9776, 0.9958, 0.9914, 0.9898, 0.9949, 0.9963, 0.9986, 0.994, 0.9952, 0.9885, 0.9963, 0.982, 0.9813, 0.1565, 0.0863, 0.04442, 0.1099, 0.06246, 0.01388, 0.1585, 0.1986, 0.1853, 0.1008, 0.06594, 0.1167, 0.1348, 0.07616, 0.9799, 0.9646, 0.9753, 0.9869, 0.8743, 0.8864, 0.8153, 0.8099, 0.9955, 0.9911, 0.994, 0.996, 0.9806, 0.9904, 0.9914, 0.9823, 0.997, 0.9995, 0.9926, 0.9951, 0.9988, 0.9991, 0.9995, 0.9992, 0.9927, 0.9988, 0.9758, 0.9828, 0.9898, 0.9912, 0.9942, 0.9978, 0.5525, 0.05993, 0.318, 0.9462, 0.9646, 0.9764, 0.8624, 0.9671, 0.8797, 0.9942, 0.9987, 0.9908, 0.9947, 0.9381, 0.9995, 0.9991, 0.9998, 0.9865, 0.9796, 0.992, 0.9896, 0.999, 0.8823, 0.8679, 0.8203, 0.9863, 0.0612, 0.1111, 0.152, 0.09298, 0.9317, 0.02035, 0.09025, 0.01646, 0.06886, 0.8046, 0.3641, 0.1438, 0.9303, 0.2773, 0.1114, 0.1027]): _vg.add([_i], _w, 'REPLACE')
_vg = ob_fingers.vertex_groups.new(name='Bone.003')
for _i, _w in zip([0, 1, 2, 3, 4, 5, 6, 7, 8, 9, 10, 11, 12, 13, 14, 15, 17, 18, 34, 35, 36, 37, 38, 39, 40, 41, 42, 43, 44, 45, 46, 47, 48, 49, 50, 51, 52, 53, 54, 55, 56, 57, 58, 59, 60, 61, 63, 66, 67, 68, 69, 116, 117, 118, 120, 121, 122, 123, 124, 125, 126, 127, 128, 129, 130, 131, 132, 133], [1.0, 0.9989, 1.0, 0.9985, 1.0, 0.9986, 1.0, 0.998, 0.8557, 0.8132, 0.8396, 0.8036, 0.9626, 0.9165, 0.9012, 0.9598, 0.01868, 0.02451, 1.0, 0.9999, 0.9993, 0.9998, 1.0, 0.9989, 0.9998, 1.0, 0.9987, 0.9998, 1.0, 0.9991, 0.9528, 0.8901, 0.9375, 0.9681, 0.9864, 0.9927, 0.9936, 0.9887, 0.8415, 0.8014, 0.8147, 0.8992, 0.9341, 0.8833, 0.8652, 0.9238, 0.0207, 0.1257, 0.1136, 0.1847, 0.1901, 0.1177, 0.1321, 0.1797, 0.9388, 0.8889, 0.848, 0.907, 0.9898, 0.995, 0.9941, 0.06828, 0.9918, 1.0, 0.9999, 0.9999, 0.9999, 0.9999]): _vg.add([_i], _w, 'REPLACE')
_vg = ob_fingers.vertex_groups.new(name='Bone.004')
for _i, _w in zip([32, 33, 94, 96, 166, 167, 228, 229, 230, 234, 236, 276, 277, 278, 279, 280, 281, 282, 283, 284, 285, 286, 287, 288, 289, 290, 291, 292, 293, 294, 295, 296, 297, 298, 299, 300, 301, 314, 315, 316, 317, 322, 323, 324, 325, 326, 327, 328, 329, 330, 331, 332, 333, 334, 335, 336, 337, 338, 339, 340, 341, 342, 343, 344, 345, 346, 347, 348, 349, 350, 351, 352, 353, 354, 355, 356, 357, 358, 359, 360, 361, 362, 363, 364, 365, 366, 367, 368, 369, 370, 371, 372, 373, 374, 375, 376, 377, 378, 379, 380, 381, 382, 383, 384, 385, 386, 387, 388, 389, 390, 391, 395], [0.006225, 0.06135, 0.08543, 0.2955, 0.7389, 0.2027, 0.1039, 0.875, 0.1015, 0.112, 0.1051, 0.1364, 0.1974, 0.1511, 0.205, 0.0199, 0.09017, 0.1046, 0.02372, 0.9795, 0.9599, 0.9606, 0.9819, 0.9963, 0.9891, 0.9894, 0.996, 0.9959, 0.9977, 0.9956, 0.9959, 0.987, 0.9935, 0.9861, 0.9843, 0.1351, 0.3293, 0.04794, 0.123, 0.06285, 0.000589, 0.1755, 0.2115, 0.1911, 0.06757, 0.0621, 0.1253, 0.142, 0.07324, 0.9742, 0.9595, 0.9765, 0.9909, 0.8901, 0.8844, 0.7996, 0.8029, 0.9943, 0.9891, 0.9951, 0.9968, 0.9796, 0.9924, 0.9916, 0.9788, 0.996, 0.9995, 0.994, 0.9954, 0.999, 0.9991, 0.9993, 0.9993, 0.9885, 0.999, 0.9792, 0.9834, 0.9923, 0.9926, 0.9936, 0.9962, 0.7812, 0.04446, 0.3026, 0.9587, 0.9594, 0.9607, 0.8805, 0.948, 0.8879, 0.9959, 0.9989, 0.9913, 0.9927, 0.9406, 0.9993, 0.9993, 0.9998, 0.9887, 0.9762, 0.9937, 0.9869, 0.9991, 0.8613, 0.8675, 0.8066, 0.9879, 0.04402, 0.1136, 0.1651, 0.09841, 0.9517]): _vg.add([_i], _w, 'REPLACE')
_vg = ob_fingers.vertex_groups.new(name='Bone.005')
for _i, _w in zip([268, 269, 270, 271, 272, 273, 274, 275, 276, 277, 278, 279, 280, 281, 282, 283, 285, 286, 302, 303, 304, 305, 306, 307, 308, 309, 310, 311, 312, 313, 314, 315, 316, 317, 318, 319, 320, 321, 322, 323, 324, 325, 326, 327, 328, 329, 330, 331, 334, 335, 336, 337, 384, 385, 386, 388, 389, 390, 391, 392, 393, 394, 395, 396, 397, 398, 399, 400, 401], [1.0, 0.9991, 1.0, 0.9983, 1.0, 0.9986, 1.0, 0.9976, 0.8636, 0.8026, 0.8489, 0.795, 0.965, 0.9098, 0.8954, 0.9631, 0.0301, 0.02881, 1.0, 0.9999, 0.9993, 0.9998, 1.0, 0.9986, 0.9997, 1.0, 0.9986, 0.9998, 1.0, 0.9993, 0.951, 0.877, 0.9371, 0.9747, 0.9848, 0.9933, 0.9943, 0.9874, 0.8245, 0.7885, 0.8089, 0.9324, 0.9379, 0.8747, 0.858, 0.9268, 0.001589, 0.03108, 0.1099, 0.1156, 0.2004, 0.1971, 0.1387, 0.1325, 0.1934, 0.953, 0.8864, 0.8349, 0.9016, 0.9876, 0.996, 0.9942, 0.04659, 0.9915, 1.0, 0.9999, 0.9998, 0.9999, 0.9999]): _vg.add([_i], _w, 'REPLACE')
_vg = ob_fingers.vertex_groups.new(name='Bone.006')
for _i, _w in zip([32, 33, 94, 95, 96, 97, 100, 102, 107, 142, 143, 144, 145, 146, 147, 148, 149, 150, 151, 152, 153, 154, 155, 156, 157, 158, 159, 160, 161, 162, 163, 164, 165, 166, 167, 180, 181, 182, 183, 188, 189, 190, 191, 192, 193, 194, 195, 196, 197, 198, 199, 200, 201, 202, 203, 204, 205, 206, 207, 208, 209, 210, 211, 212, 213, 214, 215, 216, 217, 218, 219, 220, 221, 222, 223, 224, 225, 226, 227, 228, 229, 230, 231, 232, 233, 234, 235, 236, 237, 238, 239, 240, 241, 242, 243, 244, 245, 246, 247, 248, 249, 250, 251, 252, 253, 254, 255, 256, 257, 261, 300, 301, 362, 364, 365, 366, 367, 369, 375], [0.8154, 0.8524, 0.3621, 0.9163, 0.3865, 0.03777, 0.1335, 0.1149, 0.0337, 0.2122, 0.1899, 0.1462, 0.1442, 0.06581, 0.09978, 0.05418, 0.05083, 0.9563, 0.9581, 0.9801, 0.9782, 0.9889, 0.9866, 0.9961, 0.994, 0.9978, 0.9986, 0.9963, 0.9977, 0.9945, 0.9962, 0.9871, 0.9893, 0.2259, 0.707, 0.08225, 0.0879, 0.00338, 0.05741, 0.2144, 0.1696, 0.06833, 0.1854, 0.106, 0.1275, 0.08668, 0.08028, 0.9557, 0.9704, 0.9964, 0.9673, 0.887, 0.8125, 0.7986, 0.864, 0.9864, 0.9936, 0.9972, 0.9912, 0.9911, 0.9895, 0.979, 0.9761, 0.9979, 0.9998, 0.9946, 0.9974, 0.999, 0.9986, 0.9992, 0.9997, 0.9949, 0.9997, 0.9801, 0.9924, 0.9931, 0.9955, 0.9969, 0.9979, 0.8629, 0.1138, 0.8297, 0.9833, 0.986, 0.9755, 0.8833, 0.9811, 0.8916, 0.9992, 0.9994, 0.9955, 0.9966, 0.9804, 0.9988, 0.9994, 0.9999, 0.9897, 0.9837, 0.9821, 0.9741, 0.9988, 0.8208, 0.9671, 0.838, 0.995, 0.1048, 0.04329, 0.1266, 0.1405, 0.8613, 0.06033, 0.3067, 0.07497, 0.42, 0.001357, 0.01143, 0.01774, 0.0394, 0.02438]): _vg.add([_i], _w, 'REPLACE')
_vg = ob_fingers.vertex_groups.new(name='Bone.007')
for _i, _w in zip([134, 135, 136, 137, 138, 139, 140, 141, 142, 143, 144, 145, 146, 147, 148, 149, 150, 151, 168, 169, 170, 171, 172, 173, 174, 175, 176, 177, 178, 179, 180, 181, 182, 183, 184, 185, 186, 187, 188, 189, 190, 191, 192, 193, 194, 195, 196, 197, 199, 200, 201, 202, 203, 248, 250, 251, 252, 254, 255, 256, 257, 258, 259, 260, 261, 262, 263, 264, 265, 266, 267], [0.9999, 0.9971, 1.0, 0.9981, 0.9999, 0.9982, 1.0, 0.9993, 0.7878, 0.8101, 0.8538, 0.8558, 0.9342, 0.9002, 0.9458, 0.9492, 0.03739, 0.03374, 1.0, 0.9995, 0.9979, 0.9998, 1.0, 0.9996, 0.9999, 1.0, 0.9993, 0.9997, 1.0, 0.9979, 0.9178, 0.9121, 0.9733, 0.9426, 0.9945, 0.9911, 0.9859, 0.9856, 0.7856, 0.8304, 0.9317, 0.8146, 0.894, 0.8725, 0.9133, 0.9197, 0.03855, 0.009245, 0.01529, 0.113, 0.1875, 0.2014, 0.136, 0.001741, 0.1792, 0.01574, 0.162, 0.8952, 0.9534, 0.8734, 0.8595, 0.994, 0.9896, 0.9868, 0.1387, 0.9964, 1.0, 0.9997, 0.9999, 1.0, 0.9997]): _vg.add([_i], _w, 'REPLACE')
_vg = ob_fingers.vertex_groups.new(name='ElbowIK')
_m = ob_fingers.modifiers.new('Armature', 'ARMATURE')
_m.object = ob_armature
ob_fingeraxis.parent = ob_arm
ob_fingeraxis.matrix_parent_inverse = Matrix(((1.0, -0.0, 0.0, -0.0), (-0.0, 1.0, -0.0, 0.0), (0.0, -0.0, 1.0, 3.431), (-0.0, 0.0, -0.0, 1.0)))
ob_fingeraxis.location = (-0.01675, -0.02947, -3.431)
ob_fingeraxis.rotation_euler = (0.0, -0.0, 2.094)
ob_arm.parent = ob_armature
ob_arm.location = (0.0, 0.0, -3.431)
_vg = ob_arm.vertex_groups.new(name='Bone')
for _i, _w in zip([20, 21, 22, 24, 25, 26, 27, 28, 29, 30, 31, 32, 33, 34, 35, 36, 37, 38, 39, 40, 41, 42, 43, 44, 45, 46, 47, 48, 49, 50, 51, 52, 53, 54, 55, 56, 57, 58, 59, 60, 61, 62, 63, 64, 65, 66, 67, 68, 69, 70, 71, 72, 73, 74, 75, 76, 77, 78, 79, 80, 81, 82, 83, 84, 85, 86, 87, 88, 89, 90, 91, 92, 93, 94, 95], [0.009103, 0.02023, 0.01023, 0.9757, 0.9703, 0.9742, 0.9808, 0.9953, 0.9941, 0.995, 0.9963, 0.9997, 0.9997, 0.9997, 0.9998, 1.0, 1.0, 1.0, 1.0, 1.0, 1.0, 1.0, 1.0, 1.0, 1.0, 1.0, 1.0, 1.0, 1.0, 1.0, 1.0, 1.0, 1.0, 1.0, 1.0, 1.0, 1.0, 1.0, 1.0, 1.0, 1.0, 1.0, 1.0, 1.0, 1.0, 1.0, 1.0, 1.0, 1.0, 1.0, 1.0, 1.0, 1.0, 1.0, 1.0, 1.0, 1.0, 1.0, 1.0, 1.0, 1.0, 1.0, 1.0, 1.0, 1.0, 1.0, 1.0, 1.0, 1.0, 1.0, 1.0, 1.0, 1.0, 1.0, 1.0]): _vg.add([_i], _w, 'REPLACE')
_vg = ob_arm.vertex_groups.new(name='Bone.001')
for _i, _w in zip([0, 1, 2, 3, 4, 5, 6, 7, 8, 9, 10, 11, 12, 13, 14, 15, 16, 17, 18, 19, 20, 21, 22, 23, 25, 26], [0.1265, 0.9617, 0.1861, 0.9405, 0.4208, 0.9689, 0.2281, 0.9421, 0.9918, 0.9864, 0.9868, 0.9928, 0.9994, 0.9991, 0.9992, 0.9995, 0.9945, 0.9932, 0.9943, 0.9957, 0.9704, 0.9649, 0.9699, 0.9767, 0.009497, 0.001625]): _vg.add([_i], _w, 'REPLACE')
_vg = ob_arm.vertex_groups.new(name='Bone.008')
for _i, _w in zip([0, 1, 2, 3, 4, 5, 6, 7], [0.8735, 0.02659, 0.8139, 0.05951, 0.5792, 0.01216, 0.7719, 0.0579]): _vg.add([_i], _w, 'REPLACE')
_vg = ob_arm.vertex_groups.new(name='Bone.002')
_vg = ob_arm.vertex_groups.new(name='Bone.003')
_vg = ob_arm.vertex_groups.new(name='Bone.004')
_vg = ob_arm.vertex_groups.new(name='Bone.005')
_vg = ob_arm.vertex_groups.new(name='Bone.006')
_vg = ob_arm.vertex_groups.new(name='Bone.007')
_vg = ob_arm.vertex_groups.new(name='ElbowIK')
_m = ob_arm.modifiers.new('Armature', 'ARMATURE')
_m.object = ob_armature
ob_armature.location = (0.0, 0.0, -4.075)
ob_armature.show_in_front = True

# ---- collection membership
scene.collection.objects.link(ob_empty)
col_collection.objects.link(ob_fingers)
col_collection.objects.link(ob_fingeraxis)
col_collection.objects.link(ob_arm)
col_collection.objects.link(ob_armature)

# ---- scene / render settings (as saved in the file)
scene.frame_start = 1; scene.frame_end = 250; scene.frame_set(1)
scene.render.engine = 'BLENDER_EEVEE_NEXT'
scene.cycles.sampling_pattern = 'TABULATED_SOBOL'
scene.view_settings.view_transform = 'Filmic'
bpy.context.view_layer.update()

# ---- added for rendering (the .blend has no active camera and no usable light): camera, sun
cam_auto = bpy.data.cameras.new('AutoCamera')
cam_auto.lens = 50.0
cam_auto.sensor_width = 36.0
cam_auto.clip_end = 1000.0
ob_auto_camera = bpy.data.objects.new('AutoCamera', cam_auto)
scene.collection.objects.link(ob_auto_camera)
ob_auto_camera.location = (10.687, -10.5953, 4.53096)
ob_auto_camera.rotation_euler = (1.09748, -7.21219e-08, 0.694738)
scene.camera = ob_auto_camera
light_auto_sun = bpy.data.lights.new('AutoSun', 'SUN')
light_auto_sun.energy = 3.0
light_auto_sun.angle = 0.0523599
ob_auto_sun = bpy.data.objects.new('AutoSun', light_auto_sun)
scene.collection.objects.link(ob_auto_sun)
ob_auto_sun.rotation_euler = (0.872665, 0.174533, 0.523599)
bpy.context.view_layer.update()
